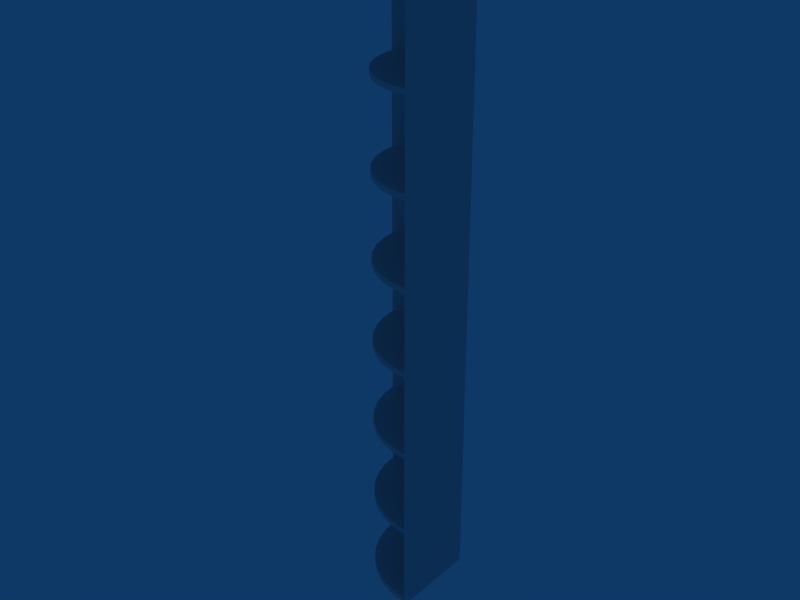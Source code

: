 # Source: Cantoneira.blend  (saved by Blender 2.49.2; exported with 4.5.12 LTS)
import bpy
from mathutils import Matrix  # noqa: F401  (used for matrix-valued properties, if any)

bpy.ops.wm.read_factory_settings(use_empty=True)
scene = bpy.context.scene
scene.name = 'Scene'

# ---- collections
col_collection_1 = bpy.data.collections.new('Collection 1'); scene.collection.children.link(col_collection_1)

# ---- world
world_world = bpy.data.worlds.new('World'); scene.world = world_world
world_world.color = (0.05656, 0.2208, 0.4)
world_world.use_sun_shadow = False
world_world.sun_shadow_jitter_overblur = 0.0
world_world.cycles.sampling_method = 'MANUAL'
world_world.cycles.sample_map_resolution = 256

# ---- meshes
me_plane = bpy.data.meshes.new('Plane')
me_plane.from_pydata([(-2.576, -0.05388, 1.585), (-2.521, -0.5447, 1.585), (-2.378, -1.017, 1.585), (-2.146, -1.452, 1.585), (-1.833, -1.833, 1.585), (-1.451, -2.146, 1.585), (-1.016, -2.379, 1.585), (-0.5443, -2.522, 1.585), (-0.05339, -2.577, 1.585), (-0.06023, -0.05524, 1.585), (-0.06038, -0.0539, 1.585), (-0.05984, -0.05653, 1.585), (-0.0592, -0.05772, 1.585), (-0.05835, -0.05877, 1.585), (-0.0573, -0.05962, 1.585), (-0.05611, -0.06026, 1.585), (-0.05482, -0.06065, 1.585), (-0.05348, -0.0608, 1.585), (-0.05482, -0.06065, 1.42), (-0.05348, -0.0608, 1.42), (-0.05339, -2.577, 1.42), (-0.05611, -0.06026, 1.42), (-0.0573, -0.05962, 1.42), (-0.05835, -0.05877, 1.42), (-0.0592, -0.05772, 1.42), (-0.05984, -0.05653, 1.42), (-0.06023, -0.05524, 1.42), (-2.576, -0.05388, 1.42), (-0.06038, -0.0539, 1.42), (-0.5443, -2.522, 1.42), (-1.016, -2.379, 1.42), (-1.451, -2.146, 1.42), (-1.833, -1.833, 1.42), (-2.146, -1.452, 1.42), (-2.378, -1.017, 1.42), (-2.521, -0.5447, 1.42), (-2.472, -0.535, 1.585), (-2.526, -0.05388, 1.585), (-2.332, -0.9976, 1.585), (-2.104, -1.424, 1.585), (-1.797, -1.798, 1.585), (-1.423, -2.104, 1.585), (-0.9971, -2.332, 1.585), (-0.5345, -2.473, 1.585), (-0.0534, -2.526, 1.585), (-0.0534, -2.526, 1.42), (-2.526, -0.05388, 1.42), (-0.5345, -2.473, 1.42), (-0.9971, -2.332, 1.42), (-1.423, -2.104, 1.42), (-1.797, -1.798, 1.42), (-2.104, -1.424, 1.42), (-2.332, -0.9976, 1.42), (-2.472, -0.535, 1.42), (-0.1326, -0.06963, 1.585), (-0.1343, -0.0539, 1.585), (-0.128, -0.08477, 1.585), (-0.1205, -0.09871, 1.585), (-0.1105, -0.1109, 1.585), (-0.09829, -0.121, 1.585), (-0.08434, -0.1284, 1.585), (-0.06921, -0.133, 1.585), (-0.05348, -0.1348, 1.585), (-0.05348, -0.1348, 1.42), (-0.1343, -0.0539, 1.42), (-0.06921, -0.133, 1.42), (-0.08434, -0.1284, 1.42), (-0.09829, -0.121, 1.42), (-0.1105, -0.1109, 1.42), (-0.1205, -0.09871, 1.42), (-0.128, -0.08477, 1.42), (-0.1326, -0.06963, 1.42), (0.0005871, 0.0005871, 1.42), (0.0005871, -2.599, 1.42), (-0.07153, -2.599, 1.42), (-0.07153, 0.0005873, 1.42), (0.0005876, 0.0005866, 19.42), (0.0005864, -2.599, 19.42), (-0.07153, -2.599, 19.42), (-0.07153, 0.0005871, 19.42), (0.0005871, -0.06441, 1.42), (-0.07153, -0.06441, 1.42), (0.0005876, -0.06441, 19.42), (-0.07153, -0.06441, 19.42), (0.0005871, -2.511, 1.42), (-0.07153, -2.511, 1.42), (0.0005865, -2.511, 19.42), (-0.07153, -2.511, 19.42), (0.0005865, -2.599, 19.33), (0.0005876, 0.0005866, 19.33), (-0.07153, -2.599, 19.33), (-0.07153, 0.0005871, 19.33), (0.0005875, -0.06441, 19.33), (-0.07153, -0.06441, 19.33), (0.0005865, -2.511, 19.33), (-0.07153, -2.511, 19.33), (0.0005871, -2.599, 1.58), (0.0005871, 0.0005871, 1.58), (-0.07153, -2.599, 1.58), (-0.07153, 0.0005873, 1.58), (0.0005871, -0.06441, 1.58), (-0.07153, -0.06441, 1.58), (0.0005871, -2.511, 1.58), (-0.07153, -2.511, 1.58), (-2.512, 0.0009818, 1.58), (-2.512, -0.07113, 1.58), (-0.06583, 0.0009816, 1.58), (-0.06583, -0.07113, 1.58), (-0.0008312, 0.0009816, 1.58), (-2.601, 0.0009818, 1.58), (-0.0008314, -0.07113, 1.58), (-2.601, -0.07113, 1.58), (-2.512, 0.0009821, 19.33), (-2.512, -0.07113, 19.33), (-0.06583, 0.0009818, 19.33), (-0.06583, -0.07113, 19.33), (-0.0008314, 0.0009818, 19.33), (-2.601, 0.0009821, 19.33), (-0.0008319, -0.07113, 19.33), (-2.601, -0.07113, 19.33), (-2.512, 0.0009821, 19.42), (-2.512, -0.07113, 19.42), (-2.512, 0.0009818, 1.42), (-2.512, -0.07113, 1.42), (-0.06583, 0.0009818, 19.42), (-0.06583, -0.07113, 19.42), (-0.06583, 0.0009816, 1.42), (-0.06583, -0.07113, 1.42), (-0.0008314, 0.0009818, 19.42), (-2.601, 0.0009821, 19.42), (-2.601, -0.07113, 19.42), (-0.0008319, -0.07113, 19.42), (-0.0008312, 0.0009816, 1.42), (-2.601, 0.0009818, 1.42), (-2.601, -0.07113, 1.42), (-0.0008314, -0.07113, 1.42), (-0.1326, -0.06963, 19.25), (-0.128, -0.08477, 19.25), (-0.1205, -0.09871, 19.25), (-0.1105, -0.1109, 19.25), (-0.09829, -0.121, 19.25), (-0.08434, -0.1284, 19.25), (-0.06921, -0.133, 19.25), (-0.1343, -0.0539, 19.25), (-0.05348, -0.1348, 19.25), (-0.05348, -0.1348, 19.42), (-0.06921, -0.133, 19.42), (-0.08434, -0.1284, 19.42), (-0.09829, -0.121, 19.42), (-0.1105, -0.1109, 19.42), (-0.1205, -0.09871, 19.42), (-0.128, -0.08477, 19.42), (-0.1343, -0.0539, 19.42), (-0.1326, -0.06963, 19.42), (-2.472, -0.535, 19.25), (-2.332, -0.9976, 19.25), (-2.104, -1.424, 19.25), (-1.797, -1.798, 19.25), (-1.423, -2.104, 19.25), (-0.9971, -2.332, 19.25), (-0.5345, -2.473, 19.25), (-2.526, -0.05388, 19.25), (-0.0534, -2.526, 19.25), (-0.0534, -2.526, 19.42), (-0.5345, -2.473, 19.42), (-0.9971, -2.332, 19.42), (-1.423, -2.104, 19.42), (-1.797, -1.798, 19.42), (-2.104, -1.424, 19.42), (-2.332, -0.9976, 19.42), (-2.526, -0.05388, 19.42), (-2.472, -0.535, 19.42), (-2.521, -0.5447, 19.25), (-2.378, -1.017, 19.25), (-2.146, -1.452, 19.25), (-1.833, -1.833, 19.25), (-1.451, -2.146, 19.25), (-1.016, -2.379, 19.25), (-0.5443, -2.522, 19.25), (-0.06038, -0.0539, 19.25), (-2.576, -0.05388, 19.25), (-0.06023, -0.05524, 19.25), (-0.05984, -0.05653, 19.25), (-0.0592, -0.05772, 19.25), (-0.05835, -0.05877, 19.25), (-0.0573, -0.05962, 19.25), (-0.05611, -0.06026, 19.25), (-0.05339, -2.577, 19.25), (-0.05348, -0.0608, 19.25), (-0.05482, -0.06065, 19.25), (-0.05348, -0.0608, 19.42), (-0.05482, -0.06065, 19.42), (-0.05611, -0.06026, 19.42), (-0.0573, -0.05962, 19.42), (-0.05835, -0.05877, 19.42), (-0.0592, -0.05772, 19.42), (-0.05984, -0.05653, 19.42), (-0.06038, -0.0539, 19.42), (-0.06023, -0.05524, 19.42), (-0.05339, -2.577, 19.42), (-0.5443, -2.522, 19.42), (-1.016, -2.379, 19.42), (-1.451, -2.146, 19.42), (-1.833, -1.833, 19.42), (-2.146, -1.452, 19.42), (-2.378, -1.017, 19.42), (-2.521, -0.5447, 19.42), (-2.576, -0.05388, 19.42), (-2.576, -0.05388, 16.74), (-2.521, -0.5447, 16.74), (-2.378, -1.017, 16.74), (-2.146, -1.452, 16.74), (-1.833, -1.833, 16.74), (-1.451, -2.146, 16.74), (-1.016, -2.379, 16.74), (-0.5443, -2.522, 16.74), (-0.05339, -2.577, 16.74), (-0.06023, -0.05524, 16.74), (-0.06038, -0.0539, 16.74), (-0.05984, -0.05653, 16.74), (-0.0592, -0.05772, 16.74), (-0.05835, -0.05877, 16.74), (-0.0573, -0.05962, 16.74), (-0.05611, -0.06026, 16.74), (-0.05482, -0.06065, 16.74), (-0.05348, -0.0608, 16.74), (-0.05482, -0.06065, 16.58), (-0.05348, -0.0608, 16.58), (-0.05339, -2.577, 16.58), (-0.05611, -0.06026, 16.58), (-0.0573, -0.05962, 16.58), (-0.05835, -0.05877, 16.58), (-0.0592, -0.05772, 16.58), (-0.05984, -0.05653, 16.58), (-0.06023, -0.05524, 16.58), (-2.576, -0.05388, 16.58), (-0.06038, -0.0539, 16.58), (-0.5443, -2.522, 16.58), (-1.016, -2.379, 16.58), (-1.451, -2.146, 16.58), (-1.833, -1.833, 16.58), (-2.146, -1.452, 16.58), (-2.378, -1.017, 16.58), (-2.521, -0.5447, 16.58), (-2.472, -0.535, 16.74), (-2.526, -0.05388, 16.74), (-2.332, -0.9976, 16.74), (-2.104, -1.424, 16.74), (-1.797, -1.798, 16.74), (-1.423, -2.104, 16.74), (-0.9971, -2.332, 16.74), (-0.5345, -2.473, 16.74), (-0.0534, -2.526, 16.74), (-0.0534, -2.526, 16.58), (-2.526, -0.05388, 16.58), (-0.5345, -2.473, 16.58), (-0.9971, -2.332, 16.58), (-1.423, -2.104, 16.58), (-1.797, -1.798, 16.58), (-2.104, -1.424, 16.58), (-2.332, -0.9976, 16.58), (-2.472, -0.535, 16.58), (-0.1326, -0.06963, 16.74), (-0.1343, -0.0539, 16.74), (-0.128, -0.08477, 16.74), (-0.1205, -0.09871, 16.74), (-0.1105, -0.1109, 16.74), (-0.09829, -0.121, 16.74), (-0.08434, -0.1284, 16.74), (-0.06921, -0.133, 16.74), (-0.05348, -0.1348, 16.74), (-0.05348, -0.1348, 16.58), (-0.1343, -0.0539, 16.58), (-0.06921, -0.133, 16.58), (-0.08434, -0.1284, 16.58), (-0.09829, -0.121, 16.58), (-0.1105, -0.1109, 16.58), (-0.1205, -0.09871, 16.58), (-0.128, -0.08477, 16.58), (-0.1326, -0.06963, 16.58), (-0.1326, -0.06963, 3.927), (-0.128, -0.08477, 3.927), (-0.1205, -0.09871, 3.927), (-0.1105, -0.1109, 3.927), (-0.09829, -0.121, 3.927), (-0.08434, -0.1284, 3.927), (-0.06921, -0.133, 3.927), (-0.1343, -0.0539, 3.927), (-0.05348, -0.1348, 3.927), (-0.05348, -0.1348, 4.092), (-0.06921, -0.133, 4.092), (-0.08434, -0.1284, 4.092), (-0.09829, -0.121, 4.092), (-0.1105, -0.1109, 4.092), (-0.1205, -0.09871, 4.092), (-0.128, -0.08477, 4.092), (-0.1343, -0.0539, 4.092), (-0.1326, -0.06963, 4.092), (-2.472, -0.535, 3.927), (-2.332, -0.9976, 3.927), (-2.104, -1.424, 3.927), (-1.797, -1.798, 3.927), (-1.423, -2.104, 3.927), (-0.9971, -2.332, 3.927), (-0.5345, -2.473, 3.927), (-2.526, -0.05388, 3.927), (-0.0534, -2.526, 3.927), (-0.0534, -2.526, 4.092), (-0.5345, -2.473, 4.092), (-0.9971, -2.332, 4.092), (-1.423, -2.104, 4.092), (-1.797, -1.798, 4.092), (-2.104, -1.424, 4.092), (-2.332, -0.9976, 4.092), (-2.526, -0.05388, 4.092), (-2.472, -0.535, 4.092), (-2.521, -0.5447, 3.927), (-2.378, -1.017, 3.927), (-2.146, -1.452, 3.927), (-1.833, -1.833, 3.927), (-1.451, -2.146, 3.927), (-1.016, -2.379, 3.927), (-0.5443, -2.522, 3.927), (-0.06038, -0.0539, 3.927), (-2.576, -0.05388, 3.927), (-0.06023, -0.05524, 3.927), (-0.05984, -0.05653, 3.927), (-0.0592, -0.05772, 3.927), (-0.05835, -0.05877, 3.927), (-0.0573, -0.05962, 3.927), (-0.05611, -0.06026, 3.927), (-0.05339, -2.577, 3.927), (-0.05348, -0.0608, 3.927), (-0.05482, -0.06065, 3.927), (-0.05348, -0.0608, 4.092), (-0.05482, -0.06065, 4.092), (-0.05611, -0.06026, 4.092), (-0.0573, -0.05962, 4.092), (-0.05835, -0.05877, 4.092), (-0.0592, -0.05772, 4.092), (-0.05984, -0.05653, 4.092), (-0.06038, -0.0539, 4.092), (-0.06023, -0.05524, 4.092), (-0.05339, -2.577, 4.092), (-0.5443, -2.522, 4.092), (-1.016, -2.379, 4.092), (-1.451, -2.146, 4.092), (-1.833, -1.833, 4.092), (-2.146, -1.452, 4.092), (-2.378, -1.017, 4.092), (-2.521, -0.5447, 4.092), (-2.576, -0.05388, 4.092), (-2.576, -0.05388, 6.643), (-2.521, -0.5447, 6.643), (-2.378, -1.017, 6.643), (-2.146, -1.452, 6.643), (-1.833, -1.833, 6.643), (-1.451, -2.146, 6.643), (-1.016, -2.379, 6.643), (-0.5443, -2.522, 6.643), (-0.05339, -2.577, 6.643), (-0.06023, -0.05524, 6.643), (-0.06038, -0.0539, 6.643), (-0.05984, -0.05653, 6.643), (-0.0592, -0.05772, 6.643), (-0.05835, -0.05877, 6.643), (-0.0573, -0.05962, 6.643), (-0.05611, -0.06026, 6.643), (-0.05482, -0.06065, 6.643), (-0.05348, -0.0608, 6.643), (-0.05482, -0.06065, 6.478), (-0.05348, -0.0608, 6.478), (-0.05339, -2.577, 6.478), (-0.05611, -0.06026, 6.478), (-0.0573, -0.05962, 6.478), (-0.05835, -0.05877, 6.478), (-0.0592, -0.05772, 6.478), (-0.05984, -0.05653, 6.478), (-0.06023, -0.05524, 6.478), (-2.576, -0.05388, 6.478), (-0.06038, -0.0539, 6.478), (-0.5443, -2.522, 6.478), (-1.016, -2.379, 6.478), (-1.451, -2.146, 6.478), (-1.833, -1.833, 6.478), (-2.146, -1.452, 6.478), (-2.378, -1.017, 6.478), (-2.521, -0.5447, 6.478), (-2.472, -0.535, 6.643), (-2.526, -0.05388, 6.643), (-2.332, -0.9976, 6.643), (-2.104, -1.424, 6.643), (-1.797, -1.798, 6.643), (-1.423, -2.104, 6.643), (-0.9971, -2.332, 6.643), (-0.5345, -2.473, 6.643), (-0.05339, -2.526, 6.643), (-0.05339, -2.526, 6.478), (-2.526, -0.05388, 6.478), (-0.5345, -2.473, 6.478), (-0.9971, -2.332, 6.478), (-1.423, -2.104, 6.478), (-1.797, -1.798, 6.478), (-2.104, -1.424, 6.478), (-2.332, -0.9976, 6.478), (-2.472, -0.535, 6.478), (-0.1326, -0.06963, 6.643), (-0.1343, -0.0539, 6.643), (-0.128, -0.08477, 6.643), (-0.1205, -0.09871, 6.643), (-0.1105, -0.1109, 6.643), (-0.09829, -0.121, 6.643), (-0.08434, -0.1284, 6.643), (-0.06921, -0.133, 6.643), (-0.05348, -0.1348, 6.643), (-0.05348, -0.1348, 6.478), (-0.1343, -0.0539, 6.478), (-0.06921, -0.133, 6.478), (-0.08434, -0.1284, 6.478), (-0.09829, -0.121, 6.478), (-0.1105, -0.1109, 6.478), (-0.1205, -0.09871, 6.478), (-0.128, -0.08477, 6.478), (-0.1326, -0.06963, 6.478), (-0.1326, -0.06963, 9.022), (-0.128, -0.08477, 9.022), (-0.1205, -0.09871, 9.022), (-0.1105, -0.1109, 9.022), (-0.09829, -0.121, 9.022), (-0.08434, -0.1284, 9.022), (-0.06921, -0.133, 9.022), (-0.1343, -0.0539, 9.022), (-0.05348, -0.1348, 9.022), (-0.05348, -0.1348, 9.187), (-0.06921, -0.133, 9.187), (-0.08434, -0.1284, 9.187), (-0.09829, -0.121, 9.187), (-0.1105, -0.1109, 9.187), (-0.1205, -0.09871, 9.187), (-0.128, -0.08477, 9.187), (-0.1343, -0.0539, 9.187), (-0.1326, -0.06963, 9.187), (-2.472, -0.535, 9.022), (-2.332, -0.9976, 9.022), (-2.104, -1.424, 9.022), (-1.797, -1.798, 9.022), (-1.423, -2.104, 9.022), (-0.9971, -2.332, 9.022), (-0.5345, -2.473, 9.022), (-2.526, -0.05388, 9.022), (-0.0534, -2.526, 9.022), (-0.0534, -2.526, 9.187), (-0.5345, -2.473, 9.187), (-0.9971, -2.332, 9.187), (-1.423, -2.104, 9.187), (-1.797, -1.798, 9.187), (-2.104, -1.424, 9.187), (-2.332, -0.9976, 9.187), (-2.526, -0.05388, 9.187), (-2.472, -0.535, 9.187), (-2.521, -0.5447, 9.022), (-2.378, -1.017, 9.022), (-2.146, -1.452, 9.022), (-1.833, -1.833, 9.022), (-1.451, -2.146, 9.022), (-1.016, -2.379, 9.022), (-0.5443, -2.522, 9.022), (-0.06038, -0.0539, 9.022), (-2.576, -0.05388, 9.022), (-0.06023, -0.05524, 9.022), (-0.05984, -0.05653, 9.022), (-0.0592, -0.05772, 9.022), (-0.05835, -0.05877, 9.022), (-0.0573, -0.05962, 9.022), (-0.05611, -0.06026, 9.022), (-0.05339, -2.577, 9.022), (-0.05348, -0.0608, 9.022), (-0.05482, -0.06065, 9.022), (-0.05348, -0.0608, 9.187), (-0.05482, -0.06065, 9.187), (-0.05611, -0.06026, 9.187), (-0.0573, -0.05962, 9.187), (-0.05835, -0.05877, 9.187), (-0.0592, -0.05772, 9.187), (-0.05984, -0.05653, 9.187), (-0.06038, -0.0539, 9.187), (-0.06023, -0.05524, 9.187), (-0.05339, -2.577, 9.187), (-0.5443, -2.522, 9.187), (-1.016, -2.379, 9.187), (-1.451, -2.146, 9.187), (-1.833, -1.833, 9.187), (-2.146, -1.452, 9.187), (-2.378, -1.017, 9.187), (-2.521, -0.5447, 9.187), (-2.576, -0.05388, 9.187), (-2.576, -0.05388, 11.64), (-2.521, -0.5447, 11.64), (-2.378, -1.017, 11.64), (-2.146, -1.452, 11.64), (-1.833, -1.833, 11.64), (-1.451, -2.146, 11.64), (-1.016, -2.379, 11.64), (-0.5443, -2.522, 11.64), (-0.05339, -2.577, 11.64), (-0.06023, -0.05524, 11.64), (-0.06038, -0.0539, 11.64), (-0.05984, -0.05653, 11.64), (-0.0592, -0.05772, 11.64), (-0.05835, -0.05877, 11.64), (-0.0573, -0.05962, 11.64), (-0.05611, -0.06026, 11.64), (-0.05482, -0.06065, 11.64), (-0.05348, -0.0608, 11.64), (-0.05482, -0.06065, 11.48), (-0.05348, -0.0608, 11.48), (-0.05339, -2.577, 11.48), (-0.05611, -0.06026, 11.48), (-0.0573, -0.05962, 11.48), (-0.05835, -0.05877, 11.48), (-0.0592, -0.05772, 11.48), (-0.05984, -0.05653, 11.48), (-0.06023, -0.05524, 11.48), (-2.576, -0.05388, 11.48), (-0.06038, -0.0539, 11.48), (-0.5443, -2.522, 11.48), (-1.016, -2.379, 11.48), (-1.451, -2.146, 11.48), (-1.833, -1.833, 11.48), (-2.146, -1.452, 11.48), (-2.378, -1.017, 11.48), (-2.521, -0.5447, 11.48), (-2.472, -0.535, 11.64), (-2.526, -0.05388, 11.64), (-2.332, -0.9976, 11.64), (-2.104, -1.424, 11.64), (-1.797, -1.798, 11.64), (-1.423, -2.104, 11.64), (-0.9971, -2.332, 11.64), (-0.5345, -2.473, 11.64), (-0.0534, -2.526, 11.64), (-0.0534, -2.526, 11.48), (-2.526, -0.05388, 11.48), (-0.5345, -2.473, 11.48), (-0.9971, -2.332, 11.48), (-1.423, -2.104, 11.48), (-1.797, -1.798, 11.48), (-2.104, -1.424, 11.48), (-2.332, -0.9976, 11.48), (-2.472, -0.535, 11.48), (-0.1326, -0.06963, 11.64), (-0.1343, -0.0539, 11.64), (-0.128, -0.08477, 11.64), (-0.1205, -0.09871, 11.64), (-0.1105, -0.1109, 11.64), (-0.09829, -0.121, 11.64), (-0.08434, -0.1284, 11.64), (-0.06921, -0.133, 11.64), (-0.05348, -0.1348, 11.64), (-0.05348, -0.1348, 11.48), (-0.1343, -0.0539, 11.48), (-0.06921, -0.133, 11.48), (-0.08434, -0.1284, 11.48), (-0.09829, -0.121, 11.48), (-0.1105, -0.1109, 11.48), (-0.1205, -0.09871, 11.48), (-0.128, -0.08477, 11.48), (-0.1326, -0.06963, 11.48), (-0.1326, -0.06963, 13.98), (-0.128, -0.08477, 13.98), (-0.1205, -0.09871, 13.98), (-0.1105, -0.1109, 13.98), (-0.09829, -0.121, 13.98), (-0.08434, -0.1284, 13.98), (-0.06921, -0.133, 13.98), (-0.1343, -0.0539, 13.98), (-0.05348, -0.1348, 13.98), (-0.05348, -0.1348, 14.15), (-0.06921, -0.133, 14.15), (-0.08434, -0.1284, 14.15), (-0.09829, -0.121, 14.15), (-0.1105, -0.1109, 14.15), (-0.1205, -0.09871, 14.15), (-0.128, -0.08477, 14.15), (-0.1343, -0.0539, 14.15), (-0.1326, -0.06963, 14.15), (-2.472, -0.535, 13.98), (-2.332, -0.9976, 13.98), (-2.104, -1.424, 13.98), (-1.797, -1.798, 13.98), (-1.423, -2.104, 13.98), (-0.9971, -2.332, 13.98), (-0.5345, -2.473, 13.98), (-2.526, -0.05388, 13.98), (-0.0534, -2.526, 13.98), (-0.0534, -2.526, 14.15), (-0.5345, -2.473, 14.15), (-0.9971, -2.332, 14.15), (-1.423, -2.104, 14.15), (-1.797, -1.798, 14.15), (-2.104, -1.424, 14.15), (-2.332, -0.9976, 14.15), (-2.526, -0.05388, 14.15), (-2.472, -0.535, 14.15), (-2.521, -0.5447, 13.98), (-2.378, -1.017, 13.98), (-2.146, -1.452, 13.98), (-1.833, -1.833, 13.98), (-1.451, -2.146, 13.98), (-1.016, -2.379, 13.98), (-0.5443, -2.522, 13.98), (-0.06038, -0.0539, 13.98), (-2.576, -0.05388, 13.98), (-0.06023, -0.05524, 13.98), (-0.05984, -0.05653, 13.98), (-0.0592, -0.05772, 13.98), (-0.05835, -0.05877, 13.98), (-0.0573, -0.05962, 13.98), (-0.05611, -0.06026, 13.98), (-0.05339, -2.577, 13.98), (-0.05348, -0.0608, 13.98), (-0.05482, -0.06065, 13.98), (-0.05348, -0.0608, 14.15), (-0.05482, -0.06065, 14.15), (-0.05611, -0.06026, 14.15), (-0.0573, -0.05962, 14.15), (-0.05835, -0.05877, 14.15), (-0.0592, -0.05772, 14.15), (-0.05984, -0.05653, 14.15), (-0.06038, -0.0539, 14.15), (-0.06023, -0.05524, 14.15), (-0.05339, -2.577, 14.15), (-0.5443, -2.522, 14.15), (-1.016, -2.379, 14.15), (-1.451, -2.146, 14.15), (-1.833, -1.833, 14.15), (-2.146, -1.452, 14.15), (-2.378, -1.017, 14.15), (-2.521, -0.5447, 14.15), (-2.576, -0.05388, 14.15)], [], [(16, 17, 19, 18), (15, 16, 18, 21), (14, 15, 21, 22), (13, 14, 22, 23), (12, 13, 23, 24), (11, 12, 24, 25), (9, 11, 25, 26), (10, 9, 26, 28), (8, 7, 29, 20), (7, 6, 30, 29), (6, 5, 31, 30), (5, 4, 32, 31), (4, 3, 33, 32), (3, 2, 34, 33), (2, 1, 35, 34), (1, 0, 27, 35), (37, 0, 1, 36), (2, 38, 36, 1), (3, 39, 38, 2), (4, 40, 39, 3), (5, 41, 40, 4), (6, 42, 41, 5), (7, 43, 42, 6), (8, 44, 43, 7), (44, 8, 20, 45), (0, 37, 46, 27), (45, 20, 29, 47), (47, 29, 30, 48), (48, 30, 31, 49), (49, 31, 32, 50), (50, 32, 33, 51), (51, 33, 34, 52), (52, 34, 35, 53), (53, 35, 27, 46), (36, 54, 55, 37), (54, 9, 10, 55), (38, 56, 54, 36), (56, 11, 9, 54), (39, 57, 56, 38), (57, 12, 11, 56), (40, 58, 57, 39), (58, 13, 12, 57), (41, 59, 58, 40), (59, 14, 13, 58), (42, 60, 59, 41), (60, 15, 14, 59), (43, 61, 60, 42), (61, 16, 15, 60), (44, 62, 61, 43), (62, 17, 16, 61), (17, 62, 63, 19), (62, 44, 45, 63), (37, 55, 64, 46), (55, 10, 28, 64), (19, 63, 65, 18), (63, 45, 47, 65), (18, 65, 66, 21), (65, 47, 48, 66), (21, 66, 67, 22), (66, 48, 49, 67), (22, 67, 68, 23), (67, 49, 50, 68), (23, 68, 69, 24), (68, 50, 51, 69), (24, 69, 70, 25), (69, 51, 52, 70), (25, 70, 71, 26), (70, 52, 53, 71), (26, 71, 64, 28), (71, 53, 46, 64), (81, 75, 72, 80), (79, 83, 82, 76), (74, 85, 84, 73), (85, 81, 80, 84), (83, 87, 86, 82), (87, 78, 77, 86), (88, 77, 78, 90), (91, 79, 76, 89), (82, 92, 89, 76), (79, 91, 93, 83), (86, 94, 92, 82), (77, 88, 94, 86), (87, 95, 90, 78), (83, 93, 95, 87), (73, 96, 98, 74), (96, 88, 90, 98), (75, 99, 97, 72), (99, 91, 89, 97), (92, 100, 97, 89), (100, 80, 72, 97), (91, 99, 101, 93), (99, 75, 81, 101), (94, 102, 100, 92), (102, 84, 80, 100), (88, 96, 102, 94), (96, 73, 84, 102), (95, 103, 98, 90), (103, 85, 74, 98), (93, 101, 103, 95), (101, 81, 85, 103), (106, 126, 122, 104), (114, 106, 104, 112), (104, 122, 133, 109), (112, 104, 109, 117), (111, 134, 123, 105), (119, 111, 105, 113), (105, 123, 127, 107), (113, 105, 107, 115), (108, 132, 126, 106), (116, 108, 106, 114), (107, 127, 135, 110), (115, 107, 110, 118), (108, 116, 118, 110), (132, 108, 110, 135), (111, 119, 117, 109), (134, 111, 109, 133), (124, 114, 112, 120), (120, 112, 117, 129), (130, 119, 113, 121), (121, 113, 115, 125), (128, 116, 114, 124), (125, 115, 118, 131), (116, 128, 131, 118), (119, 130, 129, 117), (120, 129, 130, 121), (124, 120, 121, 125), (122, 126, 127, 123), (133, 122, 123, 134), (128, 124, 125, 131), (126, 132, 135, 127), (136, 154, 161, 143), (181, 136, 143, 179), (137, 155, 154, 136), (182, 137, 136, 181), (138, 156, 155, 137), (183, 138, 137, 182), (139, 157, 156, 138), (184, 139, 138, 183), (140, 158, 157, 139), (185, 140, 139, 184), (141, 159, 158, 140), (186, 141, 140, 185), (142, 160, 159, 141), (189, 142, 141, 186), (144, 162, 160, 142), (188, 144, 142, 189), (152, 197, 179, 143), (170, 152, 143, 161), (145, 163, 162, 144), (190, 145, 144, 188), (145, 190, 191, 146), (163, 145, 146, 164), (146, 191, 192, 147), (164, 146, 147, 165), (147, 192, 193, 148), (165, 147, 148, 166), (148, 193, 194, 149), (166, 148, 149, 167), (149, 194, 195, 150), (167, 149, 150, 168), (150, 195, 196, 151), (168, 150, 151, 169), (151, 196, 198, 153), (169, 151, 153, 171), (153, 198, 197, 152), (171, 153, 152, 170), (154, 172, 180, 161), (155, 173, 172, 154), (156, 174, 173, 155), (157, 175, 174, 156), (158, 176, 175, 157), (159, 177, 176, 158), (160, 178, 177, 159), (162, 187, 178, 160), (207, 170, 161, 180), (163, 199, 187, 162), (199, 163, 164, 200), (200, 164, 165, 201), (201, 165, 166, 202), (202, 166, 167, 203), (203, 167, 168, 204), (204, 168, 169, 205), (205, 169, 171, 206), (170, 207, 206, 171), (206, 207, 180, 172), (205, 206, 172, 173), (204, 205, 173, 174), (203, 204, 174, 175), (202, 203, 175, 176), (201, 202, 176, 177), (200, 201, 177, 178), (199, 200, 178, 187), (197, 198, 181, 179), (198, 196, 182, 181), (196, 195, 183, 182), (195, 194, 184, 183), (194, 193, 185, 184), (193, 192, 186, 185), (192, 191, 189, 186), (191, 190, 188, 189), (224, 225, 227, 226), (223, 224, 226, 229), (222, 223, 229, 230), (221, 222, 230, 231), (220, 221, 231, 232), (219, 220, 232, 233), (217, 219, 233, 234), (218, 217, 234, 236), (216, 215, 237, 228), (215, 214, 238, 237), (214, 213, 239, 238), (213, 212, 240, 239), (212, 211, 241, 240), (211, 210, 242, 241), (210, 209, 243, 242), (209, 208, 235, 243), (245, 208, 209, 244), (210, 246, 244, 209), (211, 247, 246, 210), (212, 248, 247, 211), (213, 249, 248, 212), (214, 250, 249, 213), (215, 251, 250, 214), (216, 252, 251, 215), (252, 216, 228, 253), (208, 245, 254, 235), (253, 228, 237, 255), (255, 237, 238, 256), (256, 238, 239, 257), (257, 239, 240, 258), (258, 240, 241, 259), (259, 241, 242, 260), (260, 242, 243, 261), (261, 243, 235, 254), (244, 262, 263, 245), (262, 217, 218, 263), (246, 264, 262, 244), (264, 219, 217, 262), (247, 265, 264, 246), (265, 220, 219, 264), (248, 266, 265, 247), (266, 221, 220, 265), (249, 267, 266, 248), (267, 222, 221, 266), (250, 268, 267, 249), (268, 223, 222, 267), (251, 269, 268, 250), (269, 224, 223, 268), (252, 270, 269, 251), (270, 225, 224, 269), (225, 270, 271, 227), (270, 252, 253, 271), (245, 263, 272, 254), (263, 218, 236, 272), (227, 271, 273, 226), (271, 253, 255, 273), (226, 273, 274, 229), (273, 255, 256, 274), (229, 274, 275, 230), (274, 256, 257, 275), (230, 275, 276, 231), (275, 257, 258, 276), (231, 276, 277, 232), (276, 258, 259, 277), (232, 277, 278, 233), (277, 259, 260, 278), (233, 278, 279, 234), (278, 260, 261, 279), (234, 279, 272, 236), (279, 261, 254, 272), (280, 298, 305, 287), (325, 280, 287, 323), (281, 299, 298, 280), (326, 281, 280, 325), (282, 300, 299, 281), (327, 282, 281, 326), (283, 301, 300, 282), (328, 283, 282, 327), (284, 302, 301, 283), (329, 284, 283, 328), (285, 303, 302, 284), (330, 285, 284, 329), (286, 304, 303, 285), (333, 286, 285, 330), (288, 306, 304, 286), (332, 288, 286, 333), (296, 341, 323, 287), (314, 296, 287, 305), (289, 307, 306, 288), (334, 289, 288, 332), (289, 334, 335, 290), (307, 289, 290, 308), (290, 335, 336, 291), (308, 290, 291, 309), (291, 336, 337, 292), (309, 291, 292, 310), (292, 337, 338, 293), (310, 292, 293, 311), (293, 338, 339, 294), (311, 293, 294, 312), (294, 339, 340, 295), (312, 294, 295, 313), (295, 340, 342, 297), (313, 295, 297, 315), (297, 342, 341, 296), (315, 297, 296, 314), (298, 316, 324, 305), (299, 317, 316, 298), (300, 318, 317, 299), (301, 319, 318, 300), (302, 320, 319, 301), (303, 321, 320, 302), (304, 322, 321, 303), (306, 331, 322, 304), (351, 314, 305, 324), (307, 343, 331, 306), (343, 307, 308, 344), (344, 308, 309, 345), (345, 309, 310, 346), (346, 310, 311, 347), (347, 311, 312, 348), (348, 312, 313, 349), (349, 313, 315, 350), (314, 351, 350, 315), (350, 351, 324, 316), (349, 350, 316, 317), (348, 349, 317, 318), (347, 348, 318, 319), (346, 347, 319, 320), (345, 346, 320, 321), (344, 345, 321, 322), (343, 344, 322, 331), (341, 342, 325, 323), (342, 340, 326, 325), (340, 339, 327, 326), (339, 338, 328, 327), (338, 337, 329, 328), (337, 336, 330, 329), (336, 335, 333, 330), (335, 334, 332, 333), (368, 369, 371, 370), (367, 368, 370, 373), (366, 367, 373, 374), (365, 366, 374, 375), (364, 365, 375, 376), (363, 364, 376, 377), (361, 363, 377, 378), (362, 361, 378, 380), (360, 359, 381, 372), (359, 358, 382, 381), (358, 357, 383, 382), (357, 356, 384, 383), (356, 355, 385, 384), (355, 354, 386, 385), (354, 353, 387, 386), (353, 352, 379, 387), (389, 352, 353, 388), (354, 390, 388, 353), (355, 391, 390, 354), (356, 392, 391, 355), (357, 393, 392, 356), (358, 394, 393, 357), (359, 395, 394, 358), (360, 396, 395, 359), (396, 360, 372, 397), (352, 389, 398, 379), (397, 372, 381, 399), (399, 381, 382, 400), (400, 382, 383, 401), (401, 383, 384, 402), (402, 384, 385, 403), (403, 385, 386, 404), (404, 386, 387, 405), (405, 387, 379, 398), (388, 406, 407, 389), (406, 361, 362, 407), (390, 408, 406, 388), (408, 363, 361, 406), (391, 409, 408, 390), (409, 364, 363, 408), (392, 410, 409, 391), (410, 365, 364, 409), (393, 411, 410, 392), (411, 366, 365, 410), (394, 412, 411, 393), (412, 367, 366, 411), (395, 413, 412, 394), (413, 368, 367, 412), (396, 414, 413, 395), (414, 369, 368, 413), (369, 414, 415, 371), (414, 396, 397, 415), (389, 407, 416, 398), (407, 362, 380, 416), (371, 415, 417, 370), (415, 397, 399, 417), (370, 417, 418, 373), (417, 399, 400, 418), (373, 418, 419, 374), (418, 400, 401, 419), (374, 419, 420, 375), (419, 401, 402, 420), (375, 420, 421, 376), (420, 402, 403, 421), (376, 421, 422, 377), (421, 403, 404, 422), (377, 422, 423, 378), (422, 404, 405, 423), (378, 423, 416, 380), (423, 405, 398, 416), (424, 442, 449, 431), (469, 424, 431, 467), (425, 443, 442, 424), (470, 425, 424, 469), (426, 444, 443, 425), (471, 426, 425, 470), (427, 445, 444, 426), (472, 427, 426, 471), (428, 446, 445, 427), (473, 428, 427, 472), (429, 447, 446, 428), (474, 429, 428, 473), (430, 448, 447, 429), (477, 430, 429, 474), (432, 450, 448, 430), (476, 432, 430, 477), (440, 485, 467, 431), (458, 440, 431, 449), (433, 451, 450, 432), (478, 433, 432, 476), (433, 478, 479, 434), (451, 433, 434, 452), (434, 479, 480, 435), (452, 434, 435, 453), (435, 480, 481, 436), (453, 435, 436, 454), (436, 481, 482, 437), (454, 436, 437, 455), (437, 482, 483, 438), (455, 437, 438, 456), (438, 483, 484, 439), (456, 438, 439, 457), (439, 484, 486, 441), (457, 439, 441, 459), (441, 486, 485, 440), (459, 441, 440, 458), (442, 460, 468, 449), (443, 461, 460, 442), (444, 462, 461, 443), (445, 463, 462, 444), (446, 464, 463, 445), (447, 465, 464, 446), (448, 466, 465, 447), (450, 475, 466, 448), (495, 458, 449, 468), (451, 487, 475, 450), (487, 451, 452, 488), (488, 452, 453, 489), (489, 453, 454, 490), (490, 454, 455, 491), (491, 455, 456, 492), (492, 456, 457, 493), (493, 457, 459, 494), (458, 495, 494, 459), (494, 495, 468, 460), (493, 494, 460, 461), (492, 493, 461, 462), (491, 492, 462, 463), (490, 491, 463, 464), (489, 490, 464, 465), (488, 489, 465, 466), (487, 488, 466, 475), (485, 486, 469, 467), (486, 484, 470, 469), (484, 483, 471, 470), (483, 482, 472, 471), (482, 481, 473, 472), (481, 480, 474, 473), (480, 479, 477, 474), (479, 478, 476, 477), (512, 513, 515, 514), (511, 512, 514, 517), (510, 511, 517, 518), (509, 510, 518, 519), (508, 509, 519, 520), (507, 508, 520, 521), (505, 507, 521, 522), (506, 505, 522, 524), (504, 503, 525, 516), (503, 502, 526, 525), (502, 501, 527, 526), (501, 500, 528, 527), (500, 499, 529, 528), (499, 498, 530, 529), (498, 497, 531, 530), (497, 496, 523, 531), (533, 496, 497, 532), (498, 534, 532, 497), (499, 535, 534, 498), (500, 536, 535, 499), (501, 537, 536, 500), (502, 538, 537, 501), (503, 539, 538, 502), (504, 540, 539, 503), (540, 504, 516, 541), (496, 533, 542, 523), (541, 516, 525, 543), (543, 525, 526, 544), (544, 526, 527, 545), (545, 527, 528, 546), (546, 528, 529, 547), (547, 529, 530, 548), (548, 530, 531, 549), (549, 531, 523, 542), (532, 550, 551, 533), (550, 505, 506, 551), (534, 552, 550, 532), (552, 507, 505, 550), (535, 553, 552, 534), (553, 508, 507, 552), (536, 554, 553, 535), (554, 509, 508, 553), (537, 555, 554, 536), (555, 510, 509, 554), (538, 556, 555, 537), (556, 511, 510, 555), (539, 557, 556, 538), (557, 512, 511, 556), (540, 558, 557, 539), (558, 513, 512, 557), (513, 558, 559, 515), (558, 540, 541, 559), (533, 551, 560, 542), (551, 506, 524, 560), (515, 559, 561, 514), (559, 541, 543, 561), (514, 561, 562, 517), (561, 543, 544, 562), (517, 562, 563, 518), (562, 544, 545, 563), (518, 563, 564, 519), (563, 545, 546, 564), (519, 564, 565, 520), (564, 546, 547, 565), (520, 565, 566, 521), (565, 547, 548, 566), (521, 566, 567, 522), (566, 548, 549, 567), (522, 567, 560, 524), (567, 549, 542, 560), (568, 586, 593, 575), (613, 568, 575, 611), (569, 587, 586, 568), (614, 569, 568, 613), (570, 588, 587, 569), (615, 570, 569, 614), (571, 589, 588, 570), (616, 571, 570, 615), (572, 590, 589, 571), (617, 572, 571, 616), (573, 591, 590, 572), (618, 573, 572, 617), (574, 592, 591, 573), (621, 574, 573, 618), (576, 594, 592, 574), (620, 576, 574, 621), (584, 629, 611, 575), (602, 584, 575, 593), (577, 595, 594, 576), (622, 577, 576, 620), (577, 622, 623, 578), (595, 577, 578, 596), (578, 623, 624, 579), (596, 578, 579, 597), (579, 624, 625, 580), (597, 579, 580, 598), (580, 625, 626, 581), (598, 580, 581, 599), (581, 626, 627, 582), (599, 581, 582, 600), (582, 627, 628, 583), (600, 582, 583, 601), (583, 628, 630, 585), (601, 583, 585, 603), (585, 630, 629, 584), (603, 585, 584, 602), (586, 604, 612, 593), (587, 605, 604, 586), (588, 606, 605, 587), (589, 607, 606, 588), (590, 608, 607, 589), (591, 609, 608, 590), (592, 610, 609, 591), (594, 619, 610, 592), (639, 602, 593, 612), (595, 631, 619, 594), (631, 595, 596, 632), (632, 596, 597, 633), (633, 597, 598, 634), (634, 598, 599, 635), (635, 599, 600, 636), (636, 600, 601, 637), (637, 601, 603, 638), (602, 639, 638, 603), (638, 639, 612, 604), (637, 638, 604, 605), (636, 637, 605, 606), (635, 636, 606, 607), (634, 635, 607, 608), (633, 634, 608, 609), (632, 633, 609, 610), (631, 632, 610, 619), (629, 630, 613, 611), (630, 628, 614, 613), (628, 627, 615, 614), (627, 626, 616, 615), (626, 625, 617, 616), (625, 624, 618, 617), (624, 623, 621, 618), (623, 622, 620, 621)])
_uv = me_plane.uv_layers.new(name='UVTex')
_uv.uv.foreach_set('vector', [0.8379, 0.8704, 0.8379, 0.8704, 0.8378, 0.8613, 0.8379, 0.8613, 0.838, 0.8704, 0.8379, 0.8704, 0.8379, 0.8613, 0.838, 0.8613, 0.8381, 0.8704, 0.838, 0.8704, 0.838, 0.8613, 0.838, 0.8613, 0.8381, 0.8704, 0.8381, 0.8704, 0.838, 0.8613, 0.8381, 0.8613, 0.8382, 0.8704, 0.8381, 0.8704, 0.8381, 0.8613, 0.8382, 0.8613, 0.8383, 0.8704, 0.8382, 0.8704, 0.8382, 0.8613, 0.8382, 0.8613, 0.8383, 0.8704, 0.8383, 0.8704, 0.8382, 0.8613, 0.8383, 0.8613, 0.8384, 0.8704, 0.8383, 0.8704, 0.8383, 0.8613, 0.8384, 0.8613, 0.8835, 0.8018, 0.8836, 0.8291, 0.8748, 0.8291, 0.8747, 0.8018, 0.8836, 0.8291, 0.8837, 0.8554, 0.8749, 0.8554, 0.8748, 0.8291, 0.8837, 0.8554, 0.8838, 0.8797, 0.8749, 0.8797, 0.8749, 0.8554, 0.8838, 0.8797, 0.8838, 0.901, 0.875, 0.9011, 0.8749, 0.8797, 0.9017, 0.8018, 0.9018, 0.8232, 0.893, 0.8232, 0.8929, 0.8018, 0.9018, 0.8232, 0.9019, 0.8475, 0.8931, 0.8475, 0.893, 0.8232, 0.9019, 0.8475, 0.9019, 0.8737, 0.8931, 0.8738, 0.8931, 0.8475, 0.9019, 0.8737, 0.902, 0.901, 0.8932, 0.9011, 0.8931, 0.8738, 0.7025, 0.8402, 0.7025, 0.843, 0.6763, 0.8399, 0.6768, 0.8371, 0.651, 0.8318, 0.6521, 0.8293, 0.6768, 0.8371, 0.6763, 0.8399, 0.6278, 0.8189, 0.6293, 0.8165, 0.6521, 0.8293, 0.651, 0.8318, 0.6075, 0.8014, 0.6094, 0.7995, 0.6293, 0.8165, 0.6278, 0.8189, 0.5908, 0.7802, 0.593, 0.7787, 0.6094, 0.7995, 0.6075, 0.8014, 0.5784, 0.756, 0.5809, 0.7549, 0.593, 0.7787, 0.5908, 0.7802, 0.5708, 0.7298, 0.5735, 0.7292, 0.5809, 0.7549, 0.5784, 0.756, 0.568, 0.7025, 0.5707, 0.7025, 0.5735, 0.7292, 0.5708, 0.7298, 0.8466, 0.5584, 0.8466, 0.5612, 0.8378, 0.5612, 0.8378, 0.5584, 0.8743, 0.5628, 0.8743, 0.5656, 0.8655, 0.5656, 0.8655, 0.5628, 0.7056, 0.562, 0.7029, 0.562, 0.7058, 0.5347, 0.7084, 0.5353, 0.7084, 0.5353, 0.7058, 0.5347, 0.7133, 0.5085, 0.7158, 0.5096, 0.7158, 0.5096, 0.7133, 0.5085, 0.7257, 0.4843, 0.7279, 0.4859, 0.7279, 0.4859, 0.7257, 0.4843, 0.7424, 0.4631, 0.7443, 0.4651, 0.7443, 0.4651, 0.7424, 0.4631, 0.7627, 0.4457, 0.7642, 0.448, 0.7642, 0.448, 0.7627, 0.4457, 0.786, 0.4327, 0.787, 0.4352, 0.787, 0.4352, 0.786, 0.4327, 0.8112, 0.4246, 0.8117, 0.4274, 0.8117, 0.4274, 0.8112, 0.4246, 0.8374, 0.4215, 0.8374, 0.4243, 0.6768, 0.8371, 0.7021, 0.7073, 0.7029, 0.7074, 0.7025, 0.8402, 0.7021, 0.7073, 0.7028, 0.7033, 0.7029, 0.7033, 0.7029, 0.7074, 0.6521, 0.8293, 0.7012, 0.7071, 0.7021, 0.7073, 0.6768, 0.8371, 0.7012, 0.7071, 0.7028, 0.7033, 0.7028, 0.7033, 0.7021, 0.7073, 0.6293, 0.8165, 0.7005, 0.7067, 0.7012, 0.7071, 0.6521, 0.8293, 0.7005, 0.7067, 0.7027, 0.7033, 0.7028, 0.7033, 0.7012, 0.7071, 0.6094, 0.7995, 0.6998, 0.7061, 0.7005, 0.7067, 0.6293, 0.8165, 0.6998, 0.7061, 0.7026, 0.7032, 0.7027, 0.7033, 0.7005, 0.7067, 0.593, 0.7787, 0.6993, 0.7054, 0.6998, 0.7061, 0.6094, 0.7995, 0.6993, 0.7054, 0.7026, 0.7032, 0.7026, 0.7032, 0.6998, 0.7061, 0.5809, 0.7549, 0.6989, 0.7046, 0.6993, 0.7054, 0.593, 0.7787, 0.6989, 0.7046, 0.7026, 0.7031, 0.7026, 0.7032, 0.6993, 0.7054, 0.5735, 0.7292, 0.6987, 0.7038, 0.6989, 0.7046, 0.5809, 0.7549, 0.6987, 0.7038, 0.7025, 0.703, 0.7026, 0.7031, 0.6989, 0.7046, 0.5707, 0.7025, 0.6986, 0.7029, 0.6987, 0.7038, 0.5735, 0.7292, 0.6986, 0.7029, 0.7025, 0.7029, 0.7025, 0.703, 0.6987, 0.7038, 0.8471, 0.4215, 0.847, 0.4256, 0.8382, 0.4256, 0.8382, 0.4215, 0.847, 0.4256, 0.8466, 0.5584, 0.8378, 0.5584, 0.8382, 0.4256, 0.8743, 0.5656, 0.8747, 0.6984, 0.8659, 0.6984, 0.8655, 0.5656, 0.8747, 0.6984, 0.8747, 0.7025, 0.8659, 0.7025, 0.8659, 0.6984, 0.8375, 0.5616, 0.8335, 0.5616, 0.8336, 0.5607, 0.8375, 0.5615, 0.8335, 0.5616, 0.7056, 0.562, 0.7084, 0.5353, 0.8336, 0.5607, 0.8375, 0.5615, 0.8336, 0.5607, 0.8338, 0.5599, 0.8375, 0.5614, 0.8336, 0.5607, 0.7084, 0.5353, 0.7158, 0.5096, 0.8338, 0.5599, 0.8375, 0.5614, 0.8338, 0.5599, 0.8342, 0.5591, 0.8375, 0.5614, 0.8338, 0.5599, 0.7158, 0.5096, 0.7279, 0.4859, 0.8342, 0.5591, 0.8375, 0.5614, 0.8342, 0.5591, 0.8348, 0.5584, 0.8376, 0.5613, 0.8342, 0.5591, 0.7279, 0.4859, 0.7443, 0.4651, 0.8348, 0.5584, 0.8376, 0.5613, 0.8348, 0.5584, 0.8354, 0.5579, 0.8376, 0.5613, 0.8348, 0.5584, 0.7443, 0.4651, 0.7642, 0.448, 0.8354, 0.5579, 0.8376, 0.5613, 0.8354, 0.5579, 0.8362, 0.5574, 0.8377, 0.5612, 0.8354, 0.5579, 0.7642, 0.448, 0.787, 0.4352, 0.8362, 0.5574, 0.8377, 0.5612, 0.8362, 0.5574, 0.837, 0.5572, 0.8378, 0.5612, 0.8362, 0.5574, 0.787, 0.4352, 0.8117, 0.4274, 0.837, 0.5572, 0.8378, 0.5612, 0.837, 0.5572, 0.8378, 0.5571, 0.8378, 0.5612, 0.837, 0.5572, 0.8117, 0.4274, 0.8374, 0.4243, 0.8378, 0.5571, 0.9063, 0.4575, 0.9063, 0.4611, 0.9024, 0.4612, 0.9024, 0.4576, 0.9106, 0.4612, 0.9106, 0.4648, 0.9067, 0.4648, 0.9067, 0.4612, 0.9059, 0.3168, 0.9059, 0.3217, 0.902, 0.3217, 0.902, 0.3168, 0.9059, 0.3217, 0.9063, 0.4575, 0.9024, 0.4576, 0.902, 0.3217, 0.9106, 0.4648, 0.9102, 0.6006, 0.9063, 0.6006, 0.9067, 0.4648, 0.9102, 0.6006, 0.9102, 0.6055, 0.9063, 0.6055, 0.9063, 0.6006, 1.0, 0.9942, 1.0, 0.9996, 0.9961, 0.9996, 0.9961, 0.9942, 0.9796, 0.9942, 0.9796, 0.9996, 0.9757, 0.9996, 0.9757, 0.9942, 0.2805, 0.9996, 0.2805, 0.9942, 0.284, 0.9942, 0.284, 0.9996, 0.287, 1.0, 0.2869, 0.9947, 0.2904, 0.9946, 0.2904, 1.0, 0.1497, 1.0, 0.1497, 0.9946, 0.2805, 0.9942, 0.2805, 0.9996, 0.145, 1.0, 0.1449, 0.9947, 0.1497, 0.9946, 0.1497, 1.0, 0.4212, 0.9996, 0.4212, 0.9942, 0.426, 0.9942, 0.426, 0.9996, 0.2904, 1.0, 0.2904, 0.9946, 0.4212, 0.9942, 0.4212, 0.9996, 0.997, 0.0, 0.9971, 0.008892, 0.9932, 0.008905, 0.9932, 1.228e-05, 0.9971, 0.008892, 1.0, 0.9942, 0.9961, 0.9942, 0.9932, 0.008905, 0.9766, 0.0, 0.9766, 0.008892, 0.9728, 0.008905, 0.9728, 1.227e-05, 0.9766, 0.008892, 0.9796, 0.9942, 0.9757, 0.9942, 0.9728, 0.008905, 0.2805, 0.9942, 0.2776, 0.008904, 0.2811, 0.008892, 0.284, 0.9942, 0.2776, 0.008904, 0.2776, 1.107e-05, 0.281, 0.0, 0.2811, 0.008892, 0.2869, 0.9947, 0.284, 0.009335, 0.2875, 0.009324, 0.2904, 0.9946, 0.284, 0.009335, 0.284, 0.0004428, 0.2875, 0.0004318, 0.2875, 0.009324, 0.1497, 0.9946, 0.1468, 0.00932, 0.2776, 0.008904, 0.2805, 0.9942, 0.1468, 0.00932, 0.1467, 0.0004277, 0.2776, 1.107e-05, 0.2776, 0.008904, 0.1449, 0.9947, 0.142, 0.009335, 0.1468, 0.00932, 0.1497, 0.9946, 0.142, 0.009335, 0.142, 0.0004429, 0.1467, 0.0004277, 0.1468, 0.00932, 0.4212, 0.9942, 0.4183, 0.008908, 0.4231, 0.008892, 0.426, 0.9942, 0.4183, 0.008908, 0.4183, 1.511e-05, 0.423, 0.0, 0.4231, 0.008892, 0.2904, 0.9946, 0.2875, 0.009324, 0.4183, 0.008908, 0.4212, 0.9942, 0.2875, 0.009324, 0.2875, 0.0004318, 0.4183, 1.511e-05, 0.4183, 0.008908, 0.003502, 0.009324, 0.003476, 0.0004318, 0.1343, 1.512e-05, 0.1343, 0.008908, 0.006415, 0.9948, 0.003502, 0.009324, 0.1343, 0.008908, 0.1372, 0.9944, 0.1343, 0.008908, 0.1343, 1.512e-05, 0.139, 0.0, 0.1391, 0.008892, 0.1372, 0.9944, 0.1343, 0.008908, 0.1391, 0.008892, 0.142, 0.9944, 0.426, 0.009335, 0.426, 0.0004428, 0.4307, 0.0004277, 0.4308, 0.00932, 0.4289, 0.9948, 0.426, 0.009335, 0.4308, 0.00932, 0.4337, 0.9948, 0.4308, 0.00932, 0.4307, 0.0004277, 0.5615, 1.108e-05, 0.5616, 0.008904, 0.4337, 0.9948, 0.4308, 0.00932, 0.5616, 0.008904, 0.5645, 0.9944, 2.628e-05, 0.009335, 0.0, 0.0004429, 0.003476, 0.0004318, 0.003502, 0.009324, 0.002938, 0.9948, 2.628e-05, 0.009335, 0.003502, 0.009324, 0.006415, 0.9948, 0.5616, 0.008904, 0.5615, 1.108e-05, 0.565, 0.0, 0.5651, 0.008892, 0.5645, 0.9944, 0.5616, 0.008904, 0.5651, 0.008892, 0.568, 0.9944, 0.9835, 0.008892, 0.9864, 0.9944, 0.9825, 0.9944, 0.9796, 0.008905, 0.9834, 0.0, 0.9835, 0.008892, 0.9796, 0.008905, 0.9796, 1.228e-05, 0.9903, 0.008892, 0.9932, 0.9944, 0.9893, 0.9944, 0.9864, 0.008905, 0.9902, 0.0, 0.9903, 0.008892, 0.9864, 0.008905, 0.9864, 1.23e-05, 0.00643, 1.0, 0.006415, 0.9948, 0.1372, 0.9944, 0.1373, 0.9996, 0.1373, 0.9996, 0.1372, 0.9944, 0.142, 0.9944, 0.142, 0.9996, 0.4289, 1.0, 0.4289, 0.9948, 0.4337, 0.9948, 0.4337, 1.0, 0.4337, 1.0, 0.4337, 0.9948, 0.5645, 0.9944, 0.5645, 0.9996, 0.002954, 1.0, 0.002938, 0.9948, 0.006415, 0.9948, 0.00643, 1.0, 0.5645, 0.9996, 0.5645, 0.9944, 0.568, 0.9944, 0.568, 0.9996, 0.9864, 0.9944, 0.9864, 0.9996, 0.9825, 0.9996, 0.9825, 0.9944, 0.9932, 0.9944, 0.9932, 0.9996, 0.9893, 0.9996, 0.9893, 0.9944, 0.9059, 0.8442, 0.9059, 0.8492, 0.902, 0.8492, 0.902, 0.8442, 0.9063, 0.7084, 0.9059, 0.8442, 0.902, 0.8442, 0.9024, 0.7084, 0.9059, 0.5654, 0.9063, 0.7012, 0.9024, 0.7012, 0.902, 0.5654, 0.9059, 0.5604, 0.9059, 0.5654, 0.902, 0.5654, 0.902, 0.5604, 0.9063, 0.7048, 0.9063, 0.7084, 0.9024, 0.7084, 0.9024, 0.7048, 0.9063, 0.7012, 0.9063, 0.7048, 0.9024, 0.7048, 0.9024, 0.7012, 0.837, 0.4167, 0.8117, 0.2869, 0.8374, 0.2838, 0.8378, 0.4166, 0.8378, 0.4207, 0.837, 0.4167, 0.8378, 0.4166, 0.8378, 0.4207, 0.8362, 0.4169, 0.787, 0.2947, 0.8117, 0.2869, 0.837, 0.4167, 0.8377, 0.4207, 0.8362, 0.4169, 0.837, 0.4167, 0.8378, 0.4207, 0.8354, 0.4174, 0.7642, 0.3075, 0.787, 0.2947, 0.8362, 0.4169, 0.8376, 0.4208, 0.8354, 0.4174, 0.8362, 0.4169, 0.8377, 0.4207, 0.8348, 0.4179, 0.7443, 0.3246, 0.7642, 0.3075, 0.8354, 0.4174, 0.8376, 0.4208, 0.8348, 0.4179, 0.8354, 0.4174, 0.8376, 0.4208, 0.8342, 0.4186, 0.7279, 0.3454, 0.7443, 0.3246, 0.8348, 0.4179, 0.8375, 0.4209, 0.8342, 0.4186, 0.8348, 0.4179, 0.8376, 0.4208, 0.8338, 0.4194, 0.7158, 0.3691, 0.7279, 0.3454, 0.8342, 0.4186, 0.8375, 0.4209, 0.8338, 0.4194, 0.8342, 0.4186, 0.8375, 0.4209, 0.8336, 0.4202, 0.7084, 0.3948, 0.7158, 0.3691, 0.8338, 0.4194, 0.8375, 0.421, 0.8336, 0.4202, 0.8338, 0.4194, 0.8375, 0.4209, 0.8335, 0.4211, 0.7056, 0.4215, 0.7084, 0.3948, 0.8336, 0.4202, 0.8375, 0.4211, 0.8335, 0.4211, 0.8336, 0.4202, 0.8375, 0.421, 0.8655, 0.5563, 0.8655, 0.5604, 0.8567, 0.5604, 0.8567, 0.5563, 0.8651, 0.4235, 0.8655, 0.5563, 0.8567, 0.5563, 0.8563, 0.4235, 0.8559, 0.2851, 0.8563, 0.4179, 0.8475, 0.4179, 0.8471, 0.2851, 0.8559, 0.281, 0.8559, 0.2851, 0.8471, 0.2851, 0.8471, 0.281, 0.6986, 0.5624, 0.7025, 0.5624, 0.7025, 0.5625, 0.6987, 0.5633, 0.5707, 0.562, 0.6986, 0.5624, 0.6987, 0.5633, 0.5735, 0.5887, 0.6987, 0.5633, 0.7025, 0.5625, 0.7026, 0.5626, 0.6989, 0.5641, 0.5735, 0.5887, 0.6987, 0.5633, 0.6989, 0.5641, 0.5809, 0.6144, 0.6989, 0.5641, 0.7026, 0.5626, 0.7026, 0.5627, 0.6993, 0.5649, 0.5809, 0.6144, 0.6989, 0.5641, 0.6993, 0.5649, 0.593, 0.6382, 0.6993, 0.5649, 0.7026, 0.5627, 0.7026, 0.5627, 0.6998, 0.5656, 0.593, 0.6382, 0.6993, 0.5649, 0.6998, 0.5656, 0.6094, 0.659, 0.6998, 0.5656, 0.7026, 0.5627, 0.7027, 0.5628, 0.7005, 0.5662, 0.6094, 0.659, 0.6998, 0.5656, 0.7005, 0.5662, 0.6293, 0.676, 0.7005, 0.5662, 0.7027, 0.5628, 0.7028, 0.5628, 0.7012, 0.5666, 0.6293, 0.676, 0.7005, 0.5662, 0.7012, 0.5666, 0.6521, 0.6888, 0.7012, 0.5666, 0.7028, 0.5628, 0.7028, 0.5628, 0.7021, 0.5668, 0.6521, 0.6888, 0.7012, 0.5666, 0.7021, 0.5668, 0.6768, 0.6966, 0.7021, 0.5668, 0.7028, 0.5628, 0.7029, 0.5628, 0.7029, 0.5669, 0.6768, 0.6966, 0.7021, 0.5668, 0.7029, 0.5669, 0.7025, 0.6997, 0.8117, 0.2869, 0.8112, 0.2841, 0.8374, 0.281, 0.8374, 0.2838, 0.787, 0.2947, 0.786, 0.2922, 0.8112, 0.2841, 0.8117, 0.2869, 0.7642, 0.3075, 0.7627, 0.3051, 0.786, 0.2922, 0.787, 0.2947, 0.7443, 0.3246, 0.7424, 0.3226, 0.7627, 0.3051, 0.7642, 0.3075, 0.7279, 0.3454, 0.7257, 0.3438, 0.7424, 0.3226, 0.7443, 0.3246, 0.7158, 0.3691, 0.7133, 0.368, 0.7257, 0.3438, 0.7279, 0.3454, 0.7084, 0.3948, 0.7058, 0.3942, 0.7133, 0.368, 0.7158, 0.3691, 0.7056, 0.4215, 0.7029, 0.4215, 0.7058, 0.3942, 0.7084, 0.3948, 0.8651, 0.4207, 0.8651, 0.4235, 0.8563, 0.4235, 0.8563, 0.4208, 0.8563, 0.4179, 0.8563, 0.4207, 0.8475, 0.4207, 0.8475, 0.4179, 0.568, 0.562, 0.5707, 0.562, 0.5735, 0.5887, 0.5708, 0.5893, 0.5708, 0.5893, 0.5735, 0.5887, 0.5809, 0.6144, 0.5784, 0.6155, 0.5784, 0.6155, 0.5809, 0.6144, 0.593, 0.6382, 0.5908, 0.6397, 0.5908, 0.6397, 0.593, 0.6382, 0.6094, 0.659, 0.6075, 0.6609, 0.6075, 0.6609, 0.6094, 0.659, 0.6293, 0.676, 0.6278, 0.6784, 0.6278, 0.6784, 0.6293, 0.676, 0.6521, 0.6888, 0.651, 0.6913, 0.651, 0.6913, 0.6521, 0.6888, 0.6768, 0.6966, 0.6763, 0.6994, 0.7025, 0.6997, 0.7025, 0.7025, 0.6763, 0.6994, 0.6768, 0.6966, 0.8837, 0.6348, 0.8838, 0.662, 0.875, 0.6621, 0.8749, 0.6348, 0.8837, 0.6085, 0.8837, 0.6348, 0.8749, 0.6348, 0.8749, 0.6085, 0.8836, 0.5842, 0.8837, 0.6085, 0.8749, 0.6085, 0.8748, 0.5842, 0.8835, 0.5628, 0.8836, 0.5842, 0.8748, 0.5842, 0.8747, 0.5628, 0.8836, 0.5391, 0.8835, 0.5604, 0.8747, 0.5604, 0.8748, 0.539, 0.8837, 0.5148, 0.8836, 0.5391, 0.8748, 0.539, 0.8749, 0.5147, 0.8837, 0.4885, 0.8837, 0.5148, 0.8749, 0.5147, 0.8749, 0.4884, 0.8838, 0.4612, 0.8837, 0.4885, 0.8749, 0.4884, 0.875, 0.4612, 0.839, 0.8704, 0.8389, 0.8704, 0.8389, 0.8613, 0.839, 0.8613, 0.8389, 0.8704, 0.8388, 0.8704, 0.8388, 0.8613, 0.8389, 0.8613, 0.8388, 0.8704, 0.8388, 0.8704, 0.8387, 0.8613, 0.8388, 0.8613, 0.8388, 0.8704, 0.8387, 0.8704, 0.8387, 0.8613, 0.8387, 0.8613, 0.8384, 0.8613, 0.8384, 0.8613, 0.8383, 0.8522, 0.8384, 0.8522, 0.8384, 0.8613, 0.8383, 0.8613, 0.8383, 0.8522, 0.8383, 0.8522, 0.8383, 0.8613, 0.8382, 0.8613, 0.8382, 0.8522, 0.8383, 0.8522, 0.8382, 0.8613, 0.8381, 0.8613, 0.8381, 0.8522, 0.8382, 0.8522, 0.8385, 0.8613, 0.8384, 0.8613, 0.8384, 0.8522, 0.8385, 0.8522, 0.8386, 0.8613, 0.8385, 0.8613, 0.8385, 0.8522, 0.8385, 0.8522, 0.8386, 0.8613, 0.8386, 0.8613, 0.8385, 0.8522, 0.8386, 0.8522, 0.8387, 0.8613, 0.8386, 0.8613, 0.8386, 0.8522, 0.8387, 0.8522, 0.8388, 0.8613, 0.8387, 0.8613, 0.8387, 0.8522, 0.8387, 0.8522, 0.8388, 0.8613, 0.8388, 0.8613, 0.8387, 0.8522, 0.8388, 0.8522, 0.8389, 0.8613, 0.8388, 0.8613, 0.8388, 0.8522, 0.8389, 0.8522, 0.839, 0.8613, 0.8389, 0.8613, 0.8389, 0.8522, 0.839, 0.8522, 0.8838, 0.7025, 0.8837, 0.7298, 0.8749, 0.7298, 0.875, 0.7025, 0.8837, 0.7298, 0.8837, 0.7561, 0.8749, 0.7561, 0.8749, 0.7298, 0.8837, 0.7561, 0.8836, 0.7804, 0.8748, 0.7804, 0.8749, 0.7561, 0.8836, 0.7804, 0.8835, 0.8018, 0.8747, 0.8018, 0.8748, 0.7804, 0.9017, 0.4612, 0.9018, 0.4825, 0.893, 0.4826, 0.8929, 0.4612, 0.9018, 0.4825, 0.9019, 0.5068, 0.8931, 0.5069, 0.893, 0.4826, 0.9019, 0.5068, 0.9019, 0.5331, 0.8931, 0.5331, 0.8931, 0.5069, 0.9019, 0.5331, 0.902, 0.5604, 0.8932, 0.5604, 0.8931, 0.5331, 0.7025, 0.1377, 0.7025, 0.1405, 0.6763, 0.1374, 0.6768, 0.1346, 0.651, 0.1293, 0.6521, 0.1268, 0.6768, 0.1346, 0.6763, 0.1374, 0.6278, 0.1164, 0.6293, 0.114, 0.6521, 0.1268, 0.651, 0.1293, 0.6075, 0.09892, 0.6094, 0.09695, 0.6293, 0.114, 0.6278, 0.1164, 0.5908, 0.07769, 0.593, 0.07615, 0.6094, 0.09695, 0.6075, 0.09892, 0.5784, 0.0535, 0.5809, 0.05244, 0.593, 0.07615, 0.5908, 0.07769, 0.5708, 0.02726, 0.5735, 0.02673, 0.5809, 0.05244, 0.5784, 0.0535, 0.568, 0.0, 0.5707, 8.671e-06, 0.5735, 0.02673, 0.5708, 0.02726, 0.8466, 0.8394, 0.8466, 0.8422, 0.8378, 0.8422, 0.8378, 0.8394, 0.8655, 0.281, 0.8655, 0.2838, 0.8567, 0.2838, 0.8567, 0.281, 0.7056, 0.7025, 0.7029, 0.7025, 0.7058, 0.6752, 0.7084, 0.6758, 0.7084, 0.6758, 0.7058, 0.6752, 0.7133, 0.649, 0.7158, 0.6501, 0.7158, 0.6501, 0.7133, 0.649, 0.7257, 0.6248, 0.7279, 0.6264, 0.7279, 0.6264, 0.7257, 0.6248, 0.7424, 0.6036, 0.7443, 0.6056, 0.7443, 0.6056, 0.7424, 0.6036, 0.7627, 0.5862, 0.7642, 0.5885, 0.7642, 0.5885, 0.7627, 0.5862, 0.786, 0.5732, 0.787, 0.5757, 0.787, 0.5757, 0.786, 0.5732, 0.8112, 0.5651, 0.8117, 0.5679, 0.8117, 0.5679, 0.8112, 0.5651, 0.8374, 0.562, 0.8374, 0.5648, 0.6768, 0.1346, 0.7021, 0.004824, 0.7029, 0.004924, 0.7025, 0.1377, 0.7021, 0.004824, 0.7028, 0.0008092, 0.7029, 0.0008178, 0.7029, 0.004924, 0.6521, 0.1268, 0.7012, 0.004567, 0.7021, 0.004824, 0.6768, 0.1346, 0.7012, 0.004567, 0.7028, 0.0007872, 0.7028, 0.0008092, 0.7021, 0.004824, 0.6293, 0.114, 0.7005, 0.00415, 0.7012, 0.004567, 0.6521, 0.1268, 0.7005, 0.00415, 0.7027, 0.0007517, 0.7028, 0.0007872, 0.7012, 0.004567, 0.6094, 0.09695, 0.6998, 0.003591, 0.7005, 0.00415, 0.6293, 0.114, 0.6998, 0.003591, 0.7026, 0.000704, 0.7027, 0.0007517, 0.7005, 0.00415, 0.593, 0.07615, 0.6993, 0.002911, 0.6998, 0.003591, 0.6094, 0.09695, 0.6993, 0.002911, 0.7026, 0.0006459, 0.7026, 0.000704, 0.6998, 0.003591, 0.5809, 0.05244, 0.6989, 0.002136, 0.6993, 0.002911, 0.593, 0.07615, 0.6989, 0.002136, 0.7026, 0.0005798, 0.7026, 0.0006459, 0.6993, 0.002911, 0.5735, 0.02673, 0.6987, 0.001295, 0.6989, 0.002136, 0.5809, 0.05244, 0.6987, 0.001295, 0.7025, 0.000508, 0.7026, 0.0005798, 0.6989, 0.002136, 0.5707, 8.671e-06, 0.6986, 0.0004207, 0.6987, 0.001295, 0.5735, 0.02673, 0.6986, 0.0004207, 0.7025, 0.0004334, 0.7025, 0.000508, 0.6987, 0.001295, 0.8471, 0.7025, 0.847, 0.7066, 0.8382, 0.7066, 0.8382, 0.7025, 0.847, 0.7066, 0.8466, 0.8394, 0.8378, 0.8394, 0.8382, 0.7066, 0.8655, 0.2838, 0.8651, 0.4166, 0.8563, 0.4166, 0.8567, 0.2838, 0.8651, 0.4166, 0.8651, 0.4207, 0.8563, 0.4207, 0.8563, 0.4166, 0.8375, 0.7021, 0.8335, 0.7021, 0.8336, 0.7012, 0.8375, 0.702, 0.8335, 0.7021, 0.7056, 0.7025, 0.7084, 0.6758, 0.8336, 0.7012, 0.8375, 0.702, 0.8336, 0.7012, 0.8338, 0.7004, 0.8375, 0.7019, 0.8336, 0.7012, 0.7084, 0.6758, 0.7158, 0.6501, 0.8338, 0.7004, 0.8375, 0.7019, 0.8338, 0.7004, 0.8342, 0.6996, 0.8375, 0.7019, 0.8338, 0.7004, 0.7158, 0.6501, 0.7279, 0.6264, 0.8342, 0.6996, 0.8375, 0.7019, 0.8342, 0.6996, 0.8348, 0.6989, 0.8376, 0.7018, 0.8342, 0.6996, 0.7279, 0.6264, 0.7443, 0.6056, 0.8348, 0.6989, 0.8376, 0.7018, 0.8348, 0.6989, 0.8354, 0.6984, 0.8376, 0.7018, 0.8348, 0.6989, 0.7443, 0.6056, 0.7642, 0.5885, 0.8354, 0.6984, 0.8376, 0.7018, 0.8354, 0.6984, 0.8362, 0.6979, 0.8377, 0.7017, 0.8354, 0.6984, 0.7642, 0.5885, 0.787, 0.5757, 0.8362, 0.6979, 0.8377, 0.7017, 0.8362, 0.6979, 0.837, 0.6977, 0.8378, 0.7017, 0.8362, 0.6979, 0.787, 0.5757, 0.8117, 0.5679, 0.837, 0.6977, 0.8378, 0.7017, 0.837, 0.6977, 0.8378, 0.6976, 0.8378, 0.7017, 0.837, 0.6977, 0.8117, 0.5679, 0.8374, 0.5648, 0.8378, 0.6976, 0.837, 0.1357, 0.8117, 0.005862, 0.8374, 0.002794, 0.8378, 0.1356, 0.8378, 0.1397, 0.837, 0.1357, 0.8378, 0.1356, 0.8378, 0.1397, 0.8362, 0.1359, 0.787, 0.01373, 0.8117, 0.005862, 0.837, 0.1357, 0.8377, 0.1397, 0.8362, 0.1359, 0.837, 0.1357, 0.8378, 0.1397, 0.8354, 0.1364, 0.7642, 0.02646, 0.787, 0.01373, 0.8362, 0.1359, 0.8376, 0.1397, 0.8354, 0.1364, 0.8362, 0.1359, 0.8377, 0.1397, 0.8348, 0.1369, 0.7443, 0.04355, 0.7642, 0.02646, 0.8354, 0.1364, 0.8376, 0.1398, 0.8348, 0.1369, 0.8354, 0.1364, 0.8376, 0.1397, 0.8342, 0.1376, 0.7279, 0.06435, 0.7443, 0.04355, 0.8348, 0.1369, 0.8375, 0.1399, 0.8342, 0.1376, 0.8348, 0.1369, 0.8376, 0.1398, 0.8338, 0.1384, 0.7158, 0.08806, 0.7279, 0.06435, 0.8342, 0.1376, 0.8375, 0.1399, 0.8338, 0.1384, 0.8342, 0.1376, 0.8375, 0.1399, 0.8336, 0.1392, 0.7084, 0.1138, 0.7158, 0.08806, 0.8338, 0.1384, 0.8375, 0.14, 0.8336, 0.1392, 0.8338, 0.1384, 0.8375, 0.1399, 0.8335, 0.1401, 0.7056, 0.1405, 0.7084, 0.1138, 0.8336, 0.1392, 0.8375, 0.1401, 0.8335, 0.1401, 0.8336, 0.1392, 0.8375, 0.14, 0.8747, 0.5563, 0.8747, 0.5604, 0.8659, 0.5604, 0.8659, 0.5563, 0.8743, 0.4235, 0.8747, 0.5563, 0.8659, 0.5563, 0.8655, 0.4235, 0.8563, 0.4249, 0.8559, 0.5577, 0.8471, 0.5576, 0.8475, 0.4248, 0.8563, 0.4208, 0.8563, 0.4249, 0.8475, 0.4248, 0.8475, 0.4207, 0.6986, 0.1409, 0.7025, 0.1409, 0.7025, 0.141, 0.6987, 0.1418, 0.5707, 0.1405, 0.6986, 0.1409, 0.6987, 0.1418, 0.5735, 0.1672, 0.6987, 0.1418, 0.7025, 0.141, 0.7026, 0.1411, 0.6989, 0.1426, 0.5735, 0.1672, 0.6987, 0.1418, 0.6989, 0.1426, 0.5809, 0.1929, 0.6989, 0.1426, 0.7026, 0.1411, 0.7026, 0.1411, 0.6993, 0.1434, 0.5809, 0.1929, 0.6989, 0.1426, 0.6993, 0.1434, 0.593, 0.2167, 0.6993, 0.1434, 0.7026, 0.1411, 0.7026, 0.1412, 0.6998, 0.1441, 0.593, 0.2167, 0.6993, 0.1434, 0.6998, 0.1441, 0.6094, 0.2375, 0.6998, 0.1441, 0.7026, 0.1412, 0.7027, 0.1413, 0.7005, 0.1447, 0.6094, 0.2375, 0.6998, 0.1441, 0.7005, 0.1447, 0.6293, 0.2545, 0.7005, 0.1447, 0.7027, 0.1413, 0.7028, 0.1413, 0.7012, 0.1451, 0.6293, 0.2545, 0.7005, 0.1447, 0.7012, 0.1451, 0.6521, 0.2673, 0.7012, 0.1451, 0.7028, 0.1413, 0.7028, 0.1413, 0.7021, 0.1453, 0.6521, 0.2673, 0.7012, 0.1451, 0.7021, 0.1453, 0.6768, 0.2751, 0.7021, 0.1453, 0.7028, 0.1413, 0.7029, 0.1413, 0.7029, 0.1454, 0.6768, 0.2751, 0.7021, 0.1453, 0.7029, 0.1454, 0.7025, 0.2782, 0.8117, 0.005862, 0.8112, 0.003131, 0.8374, 0.0, 0.8374, 0.002794, 0.787, 0.01373, 0.786, 0.01116, 0.8112, 0.003131, 0.8117, 0.005862, 0.7642, 0.02646, 0.7627, 0.02415, 0.786, 0.01116, 0.787, 0.01373, 0.7443, 0.04355, 0.7424, 0.04159, 0.7627, 0.02415, 0.7642, 0.02646, 0.7279, 0.06435, 0.7257, 0.06281, 0.7424, 0.04159, 0.7443, 0.04355, 0.7158, 0.08806, 0.7133, 0.087, 0.7257, 0.06281, 0.7279, 0.06435, 0.7084, 0.1138, 0.7058, 0.1132, 0.7133, 0.087, 0.7158, 0.08806, 0.7056, 0.1405, 0.7029, 0.1405, 0.7058, 0.1132, 0.7084, 0.1138, 0.8743, 0.4207, 0.8743, 0.4235, 0.8655, 0.4235, 0.8655, 0.4208, 0.8559, 0.5577, 0.8559, 0.5604, 0.8471, 0.5604, 0.8471, 0.5576, 0.568, 0.1405, 0.5707, 0.1405, 0.5735, 0.1672, 0.5708, 0.1678, 0.5708, 0.1678, 0.5735, 0.1672, 0.5809, 0.1929, 0.5784, 0.194, 0.5784, 0.194, 0.5809, 0.1929, 0.593, 0.2167, 0.5908, 0.2182, 0.5908, 0.2182, 0.593, 0.2167, 0.6094, 0.2375, 0.6075, 0.2394, 0.6075, 0.2394, 0.6094, 0.2375, 0.6293, 0.2545, 0.6278, 0.2569, 0.6278, 0.2569, 0.6293, 0.2545, 0.6521, 0.2673, 0.651, 0.2698, 0.651, 0.2698, 0.6521, 0.2673, 0.6768, 0.2751, 0.6763, 0.2779, 0.7025, 0.2782, 0.7025, 0.281, 0.6763, 0.2779, 0.6768, 0.2751, 0.8654, 0.9142, 0.8655, 0.9415, 0.8567, 0.9415, 0.8566, 0.9142, 0.8653, 0.8879, 0.8654, 0.9142, 0.8566, 0.9142, 0.8565, 0.8879, 0.8653, 0.8636, 0.8653, 0.8879, 0.8565, 0.8879, 0.8565, 0.8636, 0.8652, 0.8422, 0.8653, 0.8636, 0.8565, 0.8636, 0.8564, 0.8422, 0.8927, 0.3994, 0.8926, 0.4207, 0.8838, 0.4207, 0.8839, 0.3993, 0.8928, 0.3751, 0.8927, 0.3994, 0.8839, 0.3993, 0.884, 0.375, 0.8928, 0.3488, 0.8928, 0.3751, 0.884, 0.375, 0.884, 0.3487, 0.8929, 0.3215, 0.8928, 0.3488, 0.884, 0.3487, 0.8841, 0.3214, 0.8384, 0.843, 0.8385, 0.843, 0.8385, 0.8522, 0.8384, 0.8522, 0.8385, 0.843, 0.8386, 0.843, 0.8385, 0.8522, 0.8385, 0.8522, 0.8386, 0.843, 0.8386, 0.843, 0.8386, 0.8522, 0.8385, 0.8522, 0.8386, 0.843, 0.8387, 0.843, 0.8387, 0.8522, 0.8386, 0.8522, 0.8393, 0.8613, 0.8392, 0.8613, 0.8392, 0.8522, 0.8392, 0.8522, 0.8392, 0.8613, 0.8391, 0.8613, 0.8391, 0.8522, 0.8392, 0.8522, 0.8391, 0.8613, 0.8391, 0.8613, 0.8391, 0.8522, 0.8391, 0.8522, 0.8391, 0.8613, 0.839, 0.8613, 0.839, 0.8522, 0.8391, 0.8522, 0.8392, 0.8613, 0.8393, 0.8613, 0.8392, 0.8704, 0.8392, 0.8704, 0.8391, 0.8613, 0.8392, 0.8613, 0.8392, 0.8704, 0.8391, 0.8704, 0.8391, 0.8613, 0.8391, 0.8613, 0.8391, 0.8704, 0.839, 0.8704, 0.839, 0.8613, 0.8391, 0.8613, 0.839, 0.8704, 0.839, 0.8704, 0.8384, 0.843, 0.8384, 0.843, 0.8384, 0.8522, 0.8383, 0.8522, 0.8383, 0.843, 0.8384, 0.843, 0.8383, 0.8522, 0.8383, 0.8522, 0.8382, 0.843, 0.8383, 0.843, 0.8383, 0.8522, 0.8382, 0.8522, 0.8381, 0.843, 0.8382, 0.843, 0.8382, 0.8522, 0.8381, 0.8522, 0.902, 0.3215, 0.9019, 0.3488, 0.8931, 0.3487, 0.8932, 0.3214, 0.9019, 0.3488, 0.9019, 0.3751, 0.8931, 0.375, 0.8931, 0.3487, 0.9019, 0.3751, 0.9018, 0.3994, 0.893, 0.3993, 0.8931, 0.375, 0.9018, 0.3994, 0.9017, 0.4207, 0.8929, 0.4207, 0.893, 0.3993, 0.9017, 0.7025, 0.9018, 0.7239, 0.893, 0.7239, 0.8929, 0.7025, 0.9018, 0.7239, 0.9019, 0.7482, 0.8931, 0.7482, 0.893, 0.7239, 0.9019, 0.7482, 0.9019, 0.7745, 0.8931, 0.7745, 0.8931, 0.7482, 0.9019, 0.7745, 0.902, 0.8018, 0.8932, 0.8018, 0.8931, 0.7745, 0.8374, 0.2782, 0.8374, 0.281, 0.8112, 0.2779, 0.8117, 0.2751, 0.786, 0.2698, 0.787, 0.2673, 0.8117, 0.2751, 0.8112, 0.2779, 0.7627, 0.2569, 0.7642, 0.2545, 0.787, 0.2673, 0.786, 0.2698, 0.7424, 0.2394, 0.7443, 0.2375, 0.7642, 0.2545, 0.7627, 0.2569, 0.7257, 0.2182, 0.7279, 0.2167, 0.7443, 0.2375, 0.7424, 0.2394, 0.7133, 0.194, 0.7158, 0.1929, 0.7279, 0.2167, 0.7257, 0.2182, 0.7058, 0.1678, 0.7084, 0.1672, 0.7158, 0.1929, 0.7133, 0.194, 0.7029, 0.1405, 0.7056, 0.1405, 0.7084, 0.1672, 0.7058, 0.1678, 0.8466, 0.4179, 0.8466, 0.4207, 0.8378, 0.4207, 0.8378, 0.4179, 0.8651, 0.5628, 0.8651, 0.5656, 0.8563, 0.5656, 0.8563, 0.5628, 0.8405, 0.1405, 0.8378, 0.1405, 0.8407, 0.1132, 0.8433, 0.1138, 0.8433, 0.1138, 0.8407, 0.1132, 0.8483, 0.087, 0.8508, 0.08806, 0.8508, 0.08806, 0.8483, 0.087, 0.8606, 0.06281, 0.8629, 0.06435, 0.8629, 0.06435, 0.8606, 0.06281, 0.8773, 0.04159, 0.8792, 0.04355, 0.8792, 0.04355, 0.8773, 0.04159, 0.8977, 0.02415, 0.8992, 0.02646, 0.8992, 0.02646, 0.8977, 0.02415, 0.9209, 0.01116, 0.9219, 0.01373, 0.9219, 0.01373, 0.9209, 0.01116, 0.9461, 0.003131, 0.9466, 0.005862, 0.9466, 0.005862, 0.9461, 0.003131, 0.9723, 0.0, 0.9724, 0.002794, 0.8117, 0.2751, 0.837, 0.1453, 0.8378, 0.1454, 0.8374, 0.2782, 0.837, 0.1453, 0.8378, 0.1413, 0.8378, 0.1413, 0.8378, 0.1454, 0.787, 0.2673, 0.8362, 0.1451, 0.837, 0.1453, 0.8117, 0.2751, 0.8362, 0.1451, 0.8377, 0.1413, 0.8378, 0.1413, 0.837, 0.1453, 0.7642, 0.2545, 0.8354, 0.1447, 0.8362, 0.1451, 0.787, 0.2673, 0.8354, 0.1447, 0.8376, 0.1413, 0.8377, 0.1413, 0.8362, 0.1451, 0.7443, 0.2375, 0.8348, 0.1441, 0.8354, 0.1447, 0.7642, 0.2545, 0.8348, 0.1441, 0.8376, 0.1412, 0.8376, 0.1413, 0.8354, 0.1447, 0.7279, 0.2167, 0.8342, 0.1434, 0.8348, 0.1441, 0.7443, 0.2375, 0.8342, 0.1434, 0.8375, 0.1411, 0.8376, 0.1412, 0.8348, 0.1441, 0.7158, 0.1929, 0.8338, 0.1426, 0.8342, 0.1434, 0.7279, 0.2167, 0.8338, 0.1426, 0.8375, 0.1411, 0.8375, 0.1411, 0.8342, 0.1434, 0.7084, 0.1672, 0.8336, 0.1418, 0.8338, 0.1426, 0.7158, 0.1929, 0.8336, 0.1418, 0.8375, 0.141, 0.8375, 0.1411, 0.8338, 0.1426, 0.7056, 0.1405, 0.8335, 0.1409, 0.8336, 0.1418, 0.7084, 0.1672, 0.8335, 0.1409, 0.8375, 0.1409, 0.8375, 0.141, 0.8336, 0.1418, 0.8471, 0.281, 0.847, 0.2851, 0.8382, 0.2851, 0.8382, 0.281, 0.847, 0.2851, 0.8466, 0.4179, 0.8378, 0.4179, 0.8382, 0.2851, 0.8651, 0.5656, 0.8655, 0.6984, 0.8567, 0.6984, 0.8563, 0.5656, 0.8655, 0.6984, 0.8655, 0.7025, 0.8567, 0.7025, 0.8567, 0.6984, 0.9724, 0.1401, 0.9684, 0.1401, 0.9685, 0.1392, 0.9724, 0.14, 0.9684, 0.1401, 0.8405, 0.1405, 0.8433, 0.1138, 0.9685, 0.1392, 0.9724, 0.14, 0.9685, 0.1392, 0.9688, 0.1384, 0.9724, 0.1399, 0.9685, 0.1392, 0.8433, 0.1138, 0.8508, 0.08806, 0.9688, 0.1384, 0.9724, 0.1399, 0.9688, 0.1384, 0.9692, 0.1376, 0.9725, 0.1399, 0.9688, 0.1384, 0.8508, 0.08806, 0.8629, 0.06435, 0.9692, 0.1376, 0.9725, 0.1399, 0.9692, 0.1376, 0.9697, 0.1369, 0.9725, 0.1398, 0.9692, 0.1376, 0.8629, 0.06435, 0.8792, 0.04355, 0.9697, 0.1369, 0.9725, 0.1398, 0.9697, 0.1369, 0.9704, 0.1364, 0.9726, 0.1397, 0.9697, 0.1369, 0.8792, 0.04355, 0.8992, 0.02646, 0.9704, 0.1364, 0.9726, 0.1397, 0.9704, 0.1364, 0.9711, 0.1359, 0.9726, 0.1397, 0.9704, 0.1364, 0.8992, 0.02646, 0.9219, 0.01373, 0.9711, 0.1359, 0.9726, 0.1397, 0.9711, 0.1359, 0.9719, 0.1357, 0.9727, 0.1397, 0.9711, 0.1359, 0.9219, 0.01373, 0.9466, 0.005862, 0.9719, 0.1357, 0.9727, 0.1397, 0.9719, 0.1357, 0.9727, 0.1356, 0.9728, 0.1397, 0.9719, 0.1357, 0.9466, 0.005862, 0.9724, 0.002794, 0.9727, 0.1356, 0.837, 0.8382, 0.8117, 0.7084, 0.8374, 0.7053, 0.8378, 0.8381, 0.8378, 0.8422, 0.837, 0.8382, 0.8378, 0.8381, 0.8378, 0.8422, 0.8362, 0.8384, 0.787, 0.7162, 0.8117, 0.7084, 0.837, 0.8382, 0.8377, 0.8422, 0.8362, 0.8384, 0.837, 0.8382, 0.8378, 0.8422, 0.8354, 0.8389, 0.7642, 0.729, 0.787, 0.7162, 0.8362, 0.8384, 0.8376, 0.8423, 0.8354, 0.8389, 0.8362, 0.8384, 0.8377, 0.8422, 0.8348, 0.8394, 0.7443, 0.7461, 0.7642, 0.729, 0.8354, 0.8389, 0.8376, 0.8423, 0.8348, 0.8394, 0.8354, 0.8389, 0.8376, 0.8423, 0.8342, 0.8401, 0.7279, 0.7669, 0.7443, 0.7461, 0.8348, 0.8394, 0.8375, 0.8424, 0.8342, 0.8401, 0.8348, 0.8394, 0.8376, 0.8423, 0.8338, 0.8409, 0.7158, 0.7906, 0.7279, 0.7669, 0.8342, 0.8401, 0.8375, 0.8424, 0.8338, 0.8409, 0.8342, 0.8401, 0.8375, 0.8424, 0.8336, 0.8417, 0.7084, 0.8163, 0.7158, 0.7906, 0.8338, 0.8409, 0.8375, 0.8425, 0.8336, 0.8417, 0.8338, 0.8409, 0.8375, 0.8424, 0.8335, 0.8426, 0.7056, 0.843, 0.7084, 0.8163, 0.8336, 0.8417, 0.8375, 0.8426, 0.8335, 0.8426, 0.8336, 0.8417, 0.8375, 0.8425, 0.8651, 0.8381, 0.8651, 0.8422, 0.8563, 0.8422, 0.8563, 0.8381, 0.8655, 0.7053, 0.8651, 0.8381, 0.8563, 0.8381, 0.8567, 0.7053, 0.847, 0.5669, 0.8466, 0.6997, 0.8378, 0.6997, 0.8382, 0.5669, 0.8471, 0.5628, 0.847, 0.5669, 0.8382, 0.5669, 0.8382, 0.5628, 0.6986, 0.2814, 0.7025, 0.2814, 0.7025, 0.2815, 0.6987, 0.2823, 0.5707, 0.281, 0.6986, 0.2814, 0.6987, 0.2823, 0.5735, 0.3077, 0.6987, 0.2823, 0.7025, 0.2815, 0.7026, 0.2816, 0.6989, 0.2831, 0.5735, 0.3077, 0.6987, 0.2823, 0.6989, 0.2831, 0.5809, 0.3334, 0.6989, 0.2831, 0.7026, 0.2816, 0.7026, 0.2816, 0.6993, 0.2839, 0.5809, 0.3334, 0.6989, 0.2831, 0.6993, 0.2839, 0.593, 0.3572, 0.6993, 0.2839, 0.7026, 0.2816, 0.7026, 0.2817, 0.6998, 0.2846, 0.593, 0.3572, 0.6993, 0.2839, 0.6998, 0.2846, 0.6094, 0.378, 0.6998, 0.2846, 0.7026, 0.2817, 0.7027, 0.2818, 0.7005, 0.2852, 0.6094, 0.378, 0.6998, 0.2846, 0.7005, 0.2852, 0.6293, 0.395, 0.7005, 0.2852, 0.7027, 0.2818, 0.7028, 0.2818, 0.7012, 0.2856, 0.6293, 0.395, 0.7005, 0.2852, 0.7012, 0.2856, 0.6521, 0.4078, 0.7012, 0.2856, 0.7028, 0.2818, 0.7028, 0.2818, 0.7021, 0.2858, 0.6521, 0.4078, 0.7012, 0.2856, 0.7021, 0.2858, 0.6768, 0.4156, 0.7021, 0.2858, 0.7028, 0.2818, 0.7029, 0.2818, 0.7029, 0.2859, 0.6768, 0.4156, 0.7021, 0.2858, 0.7029, 0.2859, 0.7025, 0.4187, 0.8117, 0.7084, 0.8112, 0.7056, 0.8374, 0.7025, 0.8374, 0.7053, 0.787, 0.7162, 0.786, 0.7137, 0.8112, 0.7056, 0.8117, 0.7084, 0.7642, 0.729, 0.7627, 0.7267, 0.786, 0.7137, 0.787, 0.7162, 0.7443, 0.7461, 0.7424, 0.7441, 0.7627, 0.7267, 0.7642, 0.729, 0.7279, 0.7669, 0.7257, 0.7653, 0.7424, 0.7441, 0.7443, 0.7461, 0.7158, 0.7906, 0.7133, 0.7895, 0.7257, 0.7653, 0.7279, 0.7669, 0.7084, 0.8163, 0.7058, 0.8157, 0.7133, 0.7895, 0.7158, 0.7906, 0.7056, 0.843, 0.7029, 0.843, 0.7058, 0.8157, 0.7084, 0.8163, 0.8655, 0.7025, 0.8655, 0.7053, 0.8567, 0.7053, 0.8567, 0.7025, 0.8466, 0.6997, 0.8466, 0.7025, 0.8378, 0.7025, 0.8378, 0.6997, 0.568, 0.281, 0.5707, 0.281, 0.5735, 0.3077, 0.5708, 0.3083, 0.5708, 0.3083, 0.5735, 0.3077, 0.5809, 0.3334, 0.5784, 0.3345, 0.5784, 0.3345, 0.5809, 0.3334, 0.593, 0.3572, 0.5908, 0.3587, 0.5908, 0.3587, 0.593, 0.3572, 0.6094, 0.378, 0.6075, 0.3799, 0.6075, 0.3799, 0.6094, 0.378, 0.6293, 0.395, 0.6278, 0.3974, 0.6278, 0.3974, 0.6293, 0.395, 0.6521, 0.4078, 0.651, 0.4103, 0.651, 0.4103, 0.6521, 0.4078, 0.6768, 0.4156, 0.6763, 0.4184, 0.7025, 0.4187, 0.7025, 0.4215, 0.6763, 0.4184, 0.6768, 0.4156, 0.9019, 0.6324, 0.902, 0.6597, 0.8932, 0.6597, 0.8931, 0.6324, 0.9019, 0.6061, 0.9019, 0.6324, 0.8931, 0.6324, 0.8931, 0.6061, 0.9018, 0.5818, 0.9019, 0.6061, 0.8931, 0.6061, 0.893, 0.5818, 0.9017, 0.5604, 0.9018, 0.5818, 0.893, 0.5818, 0.8929, 0.5605, 0.8838, 0.3993, 0.8838, 0.4207, 0.875, 0.4207, 0.8749, 0.3994, 0.8837, 0.375, 0.8838, 0.3993, 0.8749, 0.3994, 0.8749, 0.3751, 0.8836, 0.3487, 0.8837, 0.375, 0.8749, 0.3751, 0.8748, 0.3488, 0.8835, 0.3214, 0.8836, 0.3487, 0.8748, 0.3488, 0.8747, 0.3215, 0.8381, 0.8522, 0.838, 0.8522, 0.838, 0.843, 0.8381, 0.843, 0.838, 0.8522, 0.838, 0.8522, 0.838, 0.843, 0.838, 0.843, 0.838, 0.8522, 0.8379, 0.8522, 0.8379, 0.843, 0.838, 0.843, 0.8379, 0.8522, 0.8379, 0.8522, 0.8378, 0.843, 0.8379, 0.843, 0.8387, 0.843, 0.8388, 0.843, 0.8387, 0.8522, 0.8387, 0.8522, 0.8388, 0.843, 0.8388, 0.843, 0.8388, 0.8522, 0.8387, 0.8522, 0.8388, 0.843, 0.8389, 0.843, 0.8389, 0.8522, 0.8388, 0.8522, 0.8389, 0.843, 0.839, 0.843, 0.839, 0.8522, 0.8389, 0.8522, 0.8385, 0.8704, 0.8384, 0.8704, 0.8384, 0.8613, 0.8385, 0.8613, 0.8386, 0.8704, 0.8385, 0.8704, 0.8385, 0.8613, 0.8385, 0.8613, 0.8386, 0.8704, 0.8386, 0.8704, 0.8385, 0.8613, 0.8386, 0.8613, 0.8387, 0.8704, 0.8386, 0.8704, 0.8386, 0.8613, 0.8387, 0.8613, 0.8394, 0.8704, 0.8393, 0.8704, 0.8393, 0.8613, 0.8393, 0.8613, 0.8394, 0.8704, 0.8394, 0.8704, 0.8393, 0.8613, 0.8394, 0.8613, 0.8395, 0.8704, 0.8394, 0.8704, 0.8394, 0.8613, 0.8395, 0.8613, 0.8396, 0.8704, 0.8395, 0.8704, 0.8395, 0.8613, 0.8395, 0.8613, 0.8929, 0.4612, 0.8928, 0.4885, 0.884, 0.4884, 0.8841, 0.4612, 0.8928, 0.4885, 0.8928, 0.5148, 0.884, 0.5147, 0.884, 0.4884, 0.8928, 0.5148, 0.8927, 0.5391, 0.8839, 0.539, 0.884, 0.5147, 0.8927, 0.5391, 0.8926, 0.5604, 0.8838, 0.5604, 0.8839, 0.539, 0.8926, 0.8018, 0.8927, 0.8232, 0.8839, 0.8232, 0.8838, 0.8018, 0.8927, 0.8232, 0.8928, 0.8475, 0.884, 0.8475, 0.8839, 0.8232, 0.8928, 0.8475, 0.8928, 0.8737, 0.884, 0.8738, 0.884, 0.8475, 0.8928, 0.8737, 0.8929, 0.901, 0.8841, 0.9011, 0.884, 0.8738, 0.7025, 0.5592, 0.7025, 0.562, 0.6763, 0.5589, 0.6768, 0.5561, 0.651, 0.5508, 0.6521, 0.5483, 0.6768, 0.5561, 0.6763, 0.5589, 0.6278, 0.5379, 0.6293, 0.5355, 0.6521, 0.5483, 0.651, 0.5508, 0.6075, 0.5204, 0.6094, 0.5185, 0.6293, 0.5355, 0.6278, 0.5379, 0.5908, 0.4992, 0.593, 0.4977, 0.6094, 0.5185, 0.6075, 0.5204, 0.5784, 0.475, 0.5809, 0.4739, 0.593, 0.4977, 0.5908, 0.4992, 0.5708, 0.4488, 0.5735, 0.4482, 0.5809, 0.4739, 0.5784, 0.475, 0.568, 0.4215, 0.5707, 0.4215, 0.5735, 0.4482, 0.5708, 0.4488, 0.8559, 0.8394, 0.8559, 0.8422, 0.8471, 0.8422, 0.8471, 0.8394, 0.8747, 0.281, 0.8747, 0.2838, 0.8659, 0.2838, 0.8659, 0.281, 0.7056, 0.9835, 0.7029, 0.9835, 0.7058, 0.9562, 0.7084, 0.9568, 0.7084, 0.9568, 0.7058, 0.9562, 0.7133, 0.93, 0.7158, 0.9311, 0.7158, 0.9311, 0.7133, 0.93, 0.7257, 0.9058, 0.7279, 0.9074, 0.7279, 0.9074, 0.7257, 0.9058, 0.7424, 0.8846, 0.7443, 0.8866, 0.7443, 0.8866, 0.7424, 0.8846, 0.7627, 0.8672, 0.7642, 0.8695, 0.7642, 0.8695, 0.7627, 0.8672, 0.786, 0.8542, 0.787, 0.8567, 0.787, 0.8567, 0.786, 0.8542, 0.8112, 0.8461, 0.8117, 0.8489, 0.8117, 0.8489, 0.8112, 0.8461, 0.8374, 0.843, 0.8374, 0.8458, 0.6768, 0.5561, 0.7021, 0.4263, 0.7029, 0.4264, 0.7025, 0.5592, 0.7021, 0.4263, 0.7028, 0.4223, 0.7029, 0.4223, 0.7029, 0.4264, 0.6521, 0.5483, 0.7012, 0.4261, 0.7021, 0.4263, 0.6768, 0.5561, 0.7012, 0.4261, 0.7028, 0.4223, 0.7028, 0.4223, 0.7021, 0.4263, 0.6293, 0.5355, 0.7005, 0.4257, 0.7012, 0.4261, 0.6521, 0.5483, 0.7005, 0.4257, 0.7027, 0.4223, 0.7028, 0.4223, 0.7012, 0.4261, 0.6094, 0.5185, 0.6998, 0.4251, 0.7005, 0.4257, 0.6293, 0.5355, 0.6998, 0.4251, 0.7026, 0.4222, 0.7027, 0.4223, 0.7005, 0.4257, 0.593, 0.4977, 0.6993, 0.4244, 0.6998, 0.4251, 0.6094, 0.5185, 0.6993, 0.4244, 0.7026, 0.4221, 0.7026, 0.4222, 0.6998, 0.4251, 0.5809, 0.4739, 0.6989, 0.4236, 0.6993, 0.4244, 0.593, 0.4977, 0.6989, 0.4236, 0.7026, 0.4221, 0.7026, 0.4221, 0.6993, 0.4244, 0.5735, 0.4482, 0.6987, 0.4228, 0.6989, 0.4236, 0.5809, 0.4739, 0.6987, 0.4228, 0.7025, 0.422, 0.7026, 0.4221, 0.6989, 0.4236, 0.5707, 0.4215, 0.6986, 0.4219, 0.6987, 0.4228, 0.5735, 0.4482, 0.6986, 0.4219, 0.7025, 0.4219, 0.7025, 0.422, 0.6987, 0.4228, 0.8563, 0.7025, 0.8563, 0.7066, 0.8475, 0.7066, 0.8475, 0.7025, 0.8563, 0.7066, 0.8559, 0.8394, 0.8471, 0.8394, 0.8475, 0.7066, 0.8747, 0.2838, 0.8743, 0.4166, 0.8655, 0.4166, 0.8659, 0.2838, 0.8743, 0.4166, 0.8743, 0.4207, 0.8655, 0.4207, 0.8655, 0.4166, 0.8375, 0.9831, 0.8335, 0.9831, 0.8336, 0.9822, 0.8375, 0.983, 0.8335, 0.9831, 0.7056, 0.9835, 0.7084, 0.9568, 0.8336, 0.9822, 0.8375, 0.983, 0.8336, 0.9822, 0.8338, 0.9814, 0.8375, 0.9829, 0.8336, 0.9822, 0.7084, 0.9568, 0.7158, 0.9311, 0.8338, 0.9814, 0.8375, 0.9829, 0.8338, 0.9814, 0.8342, 0.9806, 0.8375, 0.9829, 0.8338, 0.9814, 0.7158, 0.9311, 0.7279, 0.9074, 0.8342, 0.9806, 0.8375, 0.9829, 0.8342, 0.9806, 0.8348, 0.9799, 0.8376, 0.9828, 0.8342, 0.9806, 0.7279, 0.9074, 0.7443, 0.8866, 0.8348, 0.9799, 0.8376, 0.9828, 0.8348, 0.9799, 0.8354, 0.9794, 0.8376, 0.9828, 0.8348, 0.9799, 0.7443, 0.8866, 0.7642, 0.8695, 0.8354, 0.9794, 0.8376, 0.9828, 0.8354, 0.9794, 0.8362, 0.9789, 0.8377, 0.9827, 0.8354, 0.9794, 0.7642, 0.8695, 0.787, 0.8567, 0.8362, 0.9789, 0.8377, 0.9827, 0.8362, 0.9789, 0.837, 0.9787, 0.8378, 0.9827, 0.8362, 0.9789, 0.787, 0.8567, 0.8117, 0.8489, 0.837, 0.9787, 0.8378, 0.9827, 0.837, 0.9787, 0.8378, 0.9786, 0.8378, 0.9827, 0.837, 0.9787, 0.8117, 0.8489, 0.8374, 0.8458, 0.8378, 0.9786, 0.7021, 0.9787, 0.6768, 0.8489, 0.7025, 0.8458, 0.7029, 0.9786, 0.7028, 0.9827, 0.7021, 0.9787, 0.7029, 0.9786, 0.7029, 0.9827, 0.7012, 0.9789, 0.6521, 0.8567, 0.6768, 0.8489, 0.7021, 0.9787, 0.7028, 0.9827, 0.7012, 0.9789, 0.7021, 0.9787, 0.7028, 0.9827, 0.7005, 0.9794, 0.6293, 0.8695, 0.6521, 0.8567, 0.7012, 0.9789, 0.7027, 0.9828, 0.7005, 0.9794, 0.7012, 0.9789, 0.7028, 0.9827, 0.6998, 0.9799, 0.6094, 0.8866, 0.6293, 0.8695, 0.7005, 0.9794, 0.7026, 0.9828, 0.6998, 0.9799, 0.7005, 0.9794, 0.7027, 0.9828, 0.6993, 0.9806, 0.593, 0.9074, 0.6094, 0.8866, 0.6998, 0.9799, 0.7026, 0.9829, 0.6993, 0.9806, 0.6998, 0.9799, 0.7026, 0.9828, 0.6989, 0.9814, 0.5809, 0.9311, 0.593, 0.9074, 0.6993, 0.9806, 0.7026, 0.9829, 0.6989, 0.9814, 0.6993, 0.9806, 0.7026, 0.9829, 0.6987, 0.9822, 0.5735, 0.9568, 0.5809, 0.9311, 0.6989, 0.9814, 0.7025, 0.983, 0.6987, 0.9822, 0.6989, 0.9814, 0.7026, 0.9829, 0.6986, 0.9831, 0.5707, 0.9835, 0.5735, 0.9568, 0.6987, 0.9822, 0.7025, 0.9831, 0.6986, 0.9831, 0.6987, 0.9822, 0.7025, 0.983, 0.8743, 0.8381, 0.8743, 0.8422, 0.8655, 0.8422, 0.8655, 0.8381, 0.8747, 0.7053, 0.8743, 0.8381, 0.8655, 0.8381, 0.8659, 0.7053, 0.8559, 0.5669, 0.8563, 0.6997, 0.8475, 0.6997, 0.8471, 0.5669, 0.8559, 0.5628, 0.8559, 0.5669, 0.8471, 0.5669, 0.8471, 0.5628, 0.9684, 0.1409, 0.9724, 0.1409, 0.9724, 0.141, 0.9685, 0.1418, 0.8405, 0.1405, 0.9684, 0.1409, 0.9685, 0.1418, 0.8433, 0.1672, 0.9685, 0.1418, 0.9724, 0.141, 0.9724, 0.1411, 0.9688, 0.1426, 0.8433, 0.1672, 0.9685, 0.1418, 0.9688, 0.1426, 0.8508, 0.1929, 0.9688, 0.1426, 0.9724, 0.1411, 0.9725, 0.1411, 0.9692, 0.1434, 0.8508, 0.1929, 0.9688, 0.1426, 0.9692, 0.1434, 0.8629, 0.2167, 0.9692, 0.1434, 0.9725, 0.1411, 0.9725, 0.1412, 0.9697, 0.1441, 0.8629, 0.2167, 0.9692, 0.1434, 0.9697, 0.1441, 0.8792, 0.2375, 0.9697, 0.1441, 0.9725, 0.1412, 0.9726, 0.1413, 0.9704, 0.1447, 0.8792, 0.2375, 0.9697, 0.1441, 0.9704, 0.1447, 0.8992, 0.2545, 0.9704, 0.1447, 0.9726, 0.1413, 0.9726, 0.1413, 0.9711, 0.1451, 0.8992, 0.2545, 0.9704, 0.1447, 0.9711, 0.1451, 0.9219, 0.2673, 0.9711, 0.1451, 0.9726, 0.1413, 0.9727, 0.1413, 0.9719, 0.1453, 0.9219, 0.2673, 0.9711, 0.1451, 0.9719, 0.1453, 0.9466, 0.2751, 0.9719, 0.1453, 0.9727, 0.1413, 0.9728, 0.1413, 0.9727, 0.1454, 0.9466, 0.2751, 0.9719, 0.1453, 0.9727, 0.1454, 0.9724, 0.2782, 0.6768, 0.8489, 0.6763, 0.8461, 0.7025, 0.843, 0.7025, 0.8458, 0.6521, 0.8567, 0.651, 0.8542, 0.6763, 0.8461, 0.6768, 0.8489, 0.6293, 0.8695, 0.6278, 0.8672, 0.651, 0.8542, 0.6521, 0.8567, 0.6094, 0.8866, 0.6075, 0.8846, 0.6278, 0.8672, 0.6293, 0.8695, 0.593, 0.9074, 0.5908, 0.9058, 0.6075, 0.8846, 0.6094, 0.8866, 0.5809, 0.9311, 0.5784, 0.93, 0.5908, 0.9058, 0.593, 0.9074, 0.5735, 0.9568, 0.5708, 0.9562, 0.5784, 0.93, 0.5809, 0.9311, 0.5707, 0.9835, 0.568, 0.9835, 0.5708, 0.9562, 0.5735, 0.9568, 0.8747, 0.7025, 0.8747, 0.7053, 0.8659, 0.7053, 0.8659, 0.7025, 0.8563, 0.6997, 0.8563, 0.7025, 0.8475, 0.7025, 0.8475, 0.6997, 0.8378, 0.1405, 0.8405, 0.1405, 0.8433, 0.1672, 0.8407, 0.1678, 0.8407, 0.1678, 0.8433, 0.1672, 0.8508, 0.1929, 0.8483, 0.194, 0.8483, 0.194, 0.8508, 0.1929, 0.8629, 0.2167, 0.8606, 0.2182, 0.8606, 0.2182, 0.8629, 0.2167, 0.8792, 0.2375, 0.8773, 0.2394, 0.8773, 0.2394, 0.8792, 0.2375, 0.8992, 0.2545, 0.8977, 0.2569, 0.8977, 0.2569, 0.8992, 0.2545, 0.9219, 0.2673, 0.9209, 0.2698, 0.9209, 0.2698, 0.9219, 0.2673, 0.9466, 0.2751, 0.9461, 0.2779, 0.9724, 0.2782, 0.9723, 0.281, 0.9461, 0.2779, 0.9466, 0.2751, 0.8927, 0.7745, 0.8926, 0.8018, 0.8838, 0.8018, 0.8839, 0.7745, 0.8928, 0.7482, 0.8927, 0.7745, 0.8839, 0.7745, 0.884, 0.7482, 0.8929, 0.7239, 0.8928, 0.7482, 0.884, 0.7482, 0.884, 0.7239, 0.8929, 0.7025, 0.8929, 0.7239, 0.884, 0.7239, 0.8841, 0.7025, 0.8929, 0.6407, 0.8929, 0.662, 0.8841, 0.6621, 0.884, 0.6407, 0.8928, 0.6164, 0.8929, 0.6407, 0.884, 0.6407, 0.884, 0.6164, 0.8927, 0.5901, 0.8928, 0.6164, 0.884, 0.6164, 0.8839, 0.5901, 0.8926, 0.5628, 0.8927, 0.5901, 0.8839, 0.5901, 0.8838, 0.5628, 0.839, 0.843, 0.8391, 0.843, 0.8391, 0.8522, 0.839, 0.8522, 0.8391, 0.843, 0.8391, 0.843, 0.8391, 0.8522, 0.8391, 0.8522, 0.8391, 0.843, 0.8392, 0.843, 0.8392, 0.8522, 0.8391, 0.8522, 0.8392, 0.843, 0.8393, 0.843, 0.8392, 0.8522, 0.8392, 0.8522, 0.8379, 0.8522, 0.8379, 0.8522, 0.8379, 0.8613, 0.8378, 0.8613, 0.8379, 0.8522, 0.838, 0.8522, 0.838, 0.8613, 0.8379, 0.8613, 0.838, 0.8522, 0.838, 0.8522, 0.838, 0.8613, 0.838, 0.8613, 0.838, 0.8522, 0.8381, 0.8522, 0.8381, 0.8613, 0.838, 0.8613])
me_plane.use_remesh_preserve_volume = False
me_plane.use_remesh_preserve_attributes = False
me_plane.use_mirror_vertex_groups = False
me_plane.update()

# ---- objects
ob_plane = bpy.data.objects.new('Plane', me_plane)

# ---- transforms, parenting, visibility, modifiers, constraints
ob_plane.location = (0.0, 0.0, 0.0)
ob_plane.lock_rotations_4d = False
ob_plane.empty_display_type = 'ARROWS'
ob_plane.lineart.crease_threshold = 0.0

# ---- collection membership
col_collection_1.objects.link(ob_plane)

# ---- scene / render settings (as saved in the file)
scene.frame_start = 1; scene.frame_end = 250; scene.frame_set(227)
scene.render.engine = 'BLENDER_EEVEE_NEXT'
scene.render.image_settings.file_format = 'JPEG'
scene.render.image_settings.color_mode = 'RGB'
scene.render.image_settings.compression = 90
scene.render.resolution_x = 800
scene.render.resolution_y = 600
scene.render.pixel_aspect_x = 100.0
scene.render.pixel_aspect_y = 100.0
scene.render.fps = 25
scene.render.dither_intensity = 0.0
scene.render.use_compositing = False
scene.render.use_sequencer = False
scene.render.bake_margin = 2
scene.render.bake_bias = 0.0
scene.render.use_stamp_time = False
scene.render.use_stamp_date = False
scene.render.use_stamp_frame = False
scene.render.use_stamp_camera = False
scene.render.use_stamp_scene = False
scene.render.use_stamp_filename = False
scene.render.use_stamp_render_time = False
scene.render.stamp_font_size = 0
scene.cycles.use_denoising = False
scene.cycles.samples = 10
scene.cycles.sampling_pattern = 'TABULATED_SOBOL'
scene.cycles.light_sampling_threshold = 0.0
scene.cycles.use_adaptive_sampling = False
scene.cycles.use_light_tree = False
scene.cycles.blur_glossy = 0.0
scene.cycles.volume_bounces = 1
scene.cycles.pixel_filter_type = 'GAUSSIAN'
scene.cycles.sample_clamp_indirect = 0.0
scene.view_settings.view_transform = 'Raw'
bpy.context.view_layer.update()

# ---- added for rendering (the .blend has no active camera): camera
cam_auto = bpy.data.cameras.new('AutoCamera')
cam_auto.lens = 50.0
cam_auto.sensor_width = 36.0
cam_auto.clip_end = 1000.0
ob_auto_camera = bpy.data.objects.new('AutoCamera', cam_auto)
scene.collection.objects.link(ob_auto_camera)
ob_auto_camera.location = (15.7004, -21.6997, 24.0215)
ob_auto_camera.rotation_euler = (1.09748, -7.21219e-08, 0.694738)
scene.camera = ob_auto_camera
bpy.context.view_layer.update()
